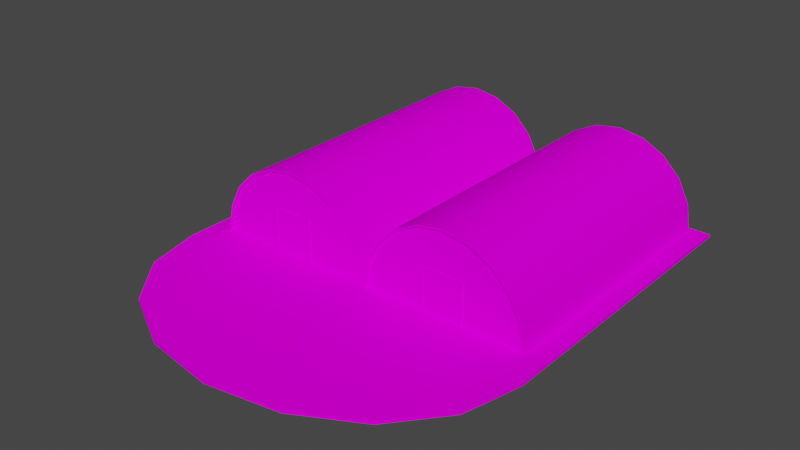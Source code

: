 # Source: GDI_Barracks.blend  (saved by Blender 3.6.14; exported with 4.5.12 LTS)
import bpy
from mathutils import Matrix  # noqa: F401  (used for matrix-valued properties, if any)

bpy.ops.wm.read_factory_settings(use_empty=True)
scene = bpy.context.scene
scene.name = 'Scene'

# ---- collections
col_collection = bpy.data.collections.new('Collection'); scene.collection.children.link(col_collection)

# ---- images (referenced by path relative to the original .blend; pixels are not part of the script)
import os
ASSET_DIR = os.environ.get("B2B_ASSET_DIR", "")  # directory of the original .blend (textures are referenced by path, not embedded)
HERE = os.path.dirname(os.path.abspath(__file__))  # packed textures are extracted next to this script under _unpacked/

def load_image(name, relpath, width, height, colorspace="sRGB"):
    """Load a texture the original file referenced (path relative to the .blend, or extracted next to this script)."""
    p = next((c for c in (os.path.join(HERE, relpath), os.path.join(ASSET_DIR, relpath)) if relpath and os.path.exists(c)), "")
    if p:
        img = bpy.data.images.load(p, check_existing=True)
        img.name = name
    else:  # same state as the original file: an image datablock whose file is absent (Cycles renders it pink)
        img = bpy.data.images.new(name, width, height)
        img.source = "FILE"
        img.filepath = "//" + (relpath or name)
    img.colorspace_settings.name = colorspace
    return img
img_td_sto_stuff1_s_png = load_image('TD_sto_stuff1_s.png', 'sources/C&C TD Buildings/TD_sto_stuff1_s.png', 1024, 1024, 'sRGB')
img_td_ref_gray_hi_png = load_image('TD_REF_Gray_Hi.png', 'sources/C&C TD Buildings/TD_REF_Gray_Hi.png', 1024, 1024, 'sRGB')
img_td_ref_outter_yelo_png = load_image('TD_Ref_Outter_Yelo.png', 'sources/C&C TD Buildings/TD_Ref_Outter_Yelo.png', 1024, 1024, 'sRGB')
img_td_roll_door_png = load_image('TD_Roll_door.png', 'sources/C&C TD Buildings/TD_Roll_door.png', 1024, 1024, 'sRGB')
img_td_roof_edge_png = load_image('TD_Roof_edge.png', 'sources/C&C TD Buildings/TD_Roof_edge.png', 1024, 1024, 'sRGB')
img_td_sto_conc3_png = load_image('TD_sto_conc3.png', 'sources/C&C TD Buildings/TD_sto_conc3.png', 1024, 1024, 'sRGB')
img_td_sto_conc3_edge_png = load_image('TD_sto_conc3_edge.png', 'sources/C&C TD Buildings/TD_sto_conc3_edge.png', 1024, 1024, 'sRGB')

# ---- materials (node trees are filled in below, after node groups)
mat_ts_sto_stuff1_s_png_012 = bpy.data.materials.new('TS_sto_stuff1_s.png.012')
mat_ts_sto_stuff1_s_png_012.use_transparent_shadow = False
mat_ts_sto_stuff1_s_png_012.diffuse_color = (0.64, 0.64, 0.64, 1.0)
mat_ts_sto_stuff1_s_png_012.roughness = 0.69
mat_ts_gray_hi_png_011 = bpy.data.materials.new('TS_Gray_Hi.png.011')
mat_ts_gray_hi_png_011.use_transparent_shadow = False
mat_ts_gray_hi_png_011.diffuse_color = (0.64, 0.64, 0.64, 1.0)
mat_ts_gray_hi_png_011.roughness = 0.69
mat_ts_td_ref_outter_yelo_png_006 = bpy.data.materials.new('TS_TD_Ref_Outter_Yelo.png.006')
mat_ts_td_ref_outter_yelo_png_006.use_transparent_shadow = False
mat_ts_td_ref_outter_yelo_png_006.diffuse_color = (0.64, 0.64, 0.64, 1.0)
mat_ts_td_ref_outter_yelo_png_006.roughness = 0.69
mat_ts_roll_door_png_008 = bpy.data.materials.new('TS_Roll_door.png.008')
mat_ts_roll_door_png_008.use_transparent_shadow = False
mat_ts_roll_door_png_008.diffuse_color = (0.64, 0.64, 0.64, 1.0)
mat_ts_roll_door_png_008.roughness = 0.69
mat_ts_roof_edge_png = bpy.data.materials.new('TS_Roof_edge.png')
mat_ts_roof_edge_png.use_transparent_shadow = False
mat_ts_roof_edge_png.diffuse_color = (0.64, 0.64, 0.64, 1.0)
mat_ts_roof_edge_png.roughness = 0.69
mat_ts_sto_conc3_png_009 = bpy.data.materials.new('TS_sto_conc3.png.009')
mat_ts_sto_conc3_png_009.use_transparent_shadow = False
mat_ts_sto_conc3_png_009.diffuse_color = (0.64, 0.64, 0.64, 1.0)
mat_ts_sto_conc3_png_009.roughness = 0.69
mat_ts_sto_conc3_png_ts_sto_conc3_edge_png = bpy.data.materials.new('TS_sto_conc3.png_TS_sto_conc3_edge.png')
mat_ts_sto_conc3_png_ts_sto_conc3_edge_png.use_transparent_shadow = False
mat_ts_sto_conc3_png_ts_sto_conc3_edge_png.diffuse_color = (0.64, 0.64, 0.64, 1.0)
mat_ts_sto_conc3_png_ts_sto_conc3_edge_png.roughness = 0.69

# ---- material node trees
mat_ts_sto_stuff1_s_png_012.use_nodes = True; mat_ts_sto_stuff1_s_png_012.node_tree.nodes.clear()
_N = mat_ts_sto_stuff1_s_png_012.node_tree.nodes; _L = mat_ts_sto_stuff1_s_png_012.node_tree.links
n0 = _N.new('ShaderNodeBsdfPrincipled'); n0.name = 'Principled BSDF'; n0.location = (0, 300)
n0.distribution = 'GGX'
n0.subsurface_method = 'RANDOM_WALK_SKIN'
n0.inputs[2].default_value = 0.69
n0.inputs[3].default_value = 1.0
n0.inputs[13].default_value = 0.01
n0.inputs[27].default_value = (0.0, 0.0, 0.0, 1.0)
n0.inputs[28].default_value = 1.0
n1 = _N.new('ShaderNodeOutputMaterial'); n1.name = 'Material Output'; n1.location = (280, 300)
n2 = _N.new('ShaderNodeTexImage'); n2.name = 'Image Texture'; n2.location = (-480, 300)
n2.image = img_td_sto_stuff1_s_png
_L.new(n2.outputs[0], n0.inputs[0])
_L.new(n0.outputs[0], n1.inputs[0])
n1.is_active_output = True
mat_ts_gray_hi_png_011.use_nodes = True; mat_ts_gray_hi_png_011.node_tree.nodes.clear()
_N = mat_ts_gray_hi_png_011.node_tree.nodes; _L = mat_ts_gray_hi_png_011.node_tree.links
n0 = _N.new('ShaderNodeBsdfPrincipled'); n0.name = 'Principled BSDF'; n0.location = (0, 300)
n0.distribution = 'GGX'
n0.subsurface_method = 'RANDOM_WALK_SKIN'
n0.inputs[2].default_value = 0.69
n0.inputs[3].default_value = 1.0
n0.inputs[13].default_value = 0.01
n0.inputs[27].default_value = (0.0, 0.0, 0.0, 1.0)
n0.inputs[28].default_value = 1.0
n1 = _N.new('ShaderNodeOutputMaterial'); n1.name = 'Material Output'; n1.location = (280, 300)
n2 = _N.new('ShaderNodeTexImage'); n2.name = 'Image Texture'; n2.location = (-480, 300)
n2.image = img_td_ref_gray_hi_png
_L.new(n2.outputs[0], n0.inputs[0])
_L.new(n0.outputs[0], n1.inputs[0])
n1.is_active_output = True
mat_ts_td_ref_outter_yelo_png_006.use_nodes = True; mat_ts_td_ref_outter_yelo_png_006.node_tree.nodes.clear()
_N = mat_ts_td_ref_outter_yelo_png_006.node_tree.nodes; _L = mat_ts_td_ref_outter_yelo_png_006.node_tree.links
n0 = _N.new('ShaderNodeBsdfPrincipled'); n0.name = 'Principled BSDF'; n0.location = (0, 300)
n0.distribution = 'GGX'
n0.subsurface_method = 'RANDOM_WALK_SKIN'
n0.inputs[2].default_value = 0.69
n0.inputs[3].default_value = 1.0
n0.inputs[13].default_value = 0.01
n0.inputs[27].default_value = (0.0, 0.0, 0.0, 1.0)
n0.inputs[28].default_value = 1.0
n1 = _N.new('ShaderNodeOutputMaterial'); n1.name = 'Material Output'; n1.location = (280, 300)
n2 = _N.new('ShaderNodeTexImage'); n2.name = 'Image Texture'; n2.location = (-480, 300)
n2.image = img_td_ref_outter_yelo_png
_L.new(n2.outputs[0], n0.inputs[0])
_L.new(n0.outputs[0], n1.inputs[0])
n1.is_active_output = True
mat_ts_roll_door_png_008.use_nodes = True; mat_ts_roll_door_png_008.node_tree.nodes.clear()
_N = mat_ts_roll_door_png_008.node_tree.nodes; _L = mat_ts_roll_door_png_008.node_tree.links
n0 = _N.new('ShaderNodeBsdfPrincipled'); n0.name = 'Principled BSDF'; n0.location = (0, 300)
n0.distribution = 'GGX'
n0.subsurface_method = 'RANDOM_WALK_SKIN'
n0.inputs[2].default_value = 0.69
n0.inputs[3].default_value = 1.0
n0.inputs[13].default_value = 0.01
n0.inputs[27].default_value = (0.0, 0.0, 0.0, 1.0)
n0.inputs[28].default_value = 1.0
n1 = _N.new('ShaderNodeOutputMaterial'); n1.name = 'Material Output'; n1.location = (280, 300)
n2 = _N.new('ShaderNodeTexImage'); n2.name = 'Image Texture'; n2.location = (-480, 300)
n2.image = img_td_roll_door_png
_L.new(n2.outputs[0], n0.inputs[0])
_L.new(n0.outputs[0], n1.inputs[0])
n1.is_active_output = True
mat_ts_roof_edge_png.use_nodes = True; mat_ts_roof_edge_png.node_tree.nodes.clear()
_N = mat_ts_roof_edge_png.node_tree.nodes; _L = mat_ts_roof_edge_png.node_tree.links
n0 = _N.new('ShaderNodeBsdfPrincipled'); n0.name = 'Principled BSDF'; n0.location = (0, 300)
n0.distribution = 'GGX'
n0.subsurface_method = 'RANDOM_WALK_SKIN'
n0.inputs[2].default_value = 0.69
n0.inputs[3].default_value = 1.0
n0.inputs[13].default_value = 0.01
n0.inputs[27].default_value = (0.0, 0.0, 0.0, 1.0)
n0.inputs[28].default_value = 1.0
n1 = _N.new('ShaderNodeOutputMaterial'); n1.name = 'Material Output'; n1.location = (280, 300)
n2 = _N.new('ShaderNodeTexImage'); n2.name = 'Image Texture'; n2.location = (-480, 300)
n2.image = img_td_roof_edge_png
_L.new(n2.outputs[0], n0.inputs[0])
_L.new(n0.outputs[0], n1.inputs[0])
n1.is_active_output = True
mat_ts_sto_conc3_png_009.use_nodes = True; mat_ts_sto_conc3_png_009.node_tree.nodes.clear()
_N = mat_ts_sto_conc3_png_009.node_tree.nodes; _L = mat_ts_sto_conc3_png_009.node_tree.links
n0 = _N.new('ShaderNodeBsdfPrincipled'); n0.name = 'Principled BSDF'; n0.location = (0, 300)
n0.distribution = 'GGX'
n0.subsurface_method = 'RANDOM_WALK_SKIN'
n0.inputs[2].default_value = 0.69
n0.inputs[3].default_value = 1.0
n0.inputs[13].default_value = 0.01
n0.inputs[27].default_value = (0.0, 0.0, 0.0, 1.0)
n0.inputs[28].default_value = 1.0
n1 = _N.new('ShaderNodeOutputMaterial'); n1.name = 'Material Output'; n1.location = (280, 300)
n2 = _N.new('ShaderNodeTexImage'); n2.name = 'Image Texture'; n2.location = (-480, 300)
n2.image = img_td_sto_conc3_png
_L.new(n2.outputs[0], n0.inputs[0])
_L.new(n0.outputs[0], n1.inputs[0])
n1.is_active_output = True
mat_ts_sto_conc3_png_ts_sto_conc3_edge_png.use_nodes = True; mat_ts_sto_conc3_png_ts_sto_conc3_edge_png.node_tree.nodes.clear()
_N = mat_ts_sto_conc3_png_ts_sto_conc3_edge_png.node_tree.nodes; _L = mat_ts_sto_conc3_png_ts_sto_conc3_edge_png.node_tree.links
n0 = _N.new('ShaderNodeBsdfPrincipled'); n0.name = 'Principled BSDF'; n0.location = (0, 300)
n0.distribution = 'GGX'
n0.subsurface_method = 'RANDOM_WALK_SKIN'
n0.inputs[2].default_value = 0.69
n0.inputs[3].default_value = 1.0
n0.inputs[13].default_value = 0.01
n0.inputs[27].default_value = (0.0, 0.0, 0.0, 1.0)
n0.inputs[28].default_value = 1.0
n1 = _N.new('ShaderNodeOutputMaterial'); n1.name = 'Material Output'; n1.location = (280, 300)
n2 = _N.new('ShaderNodeTexImage'); n2.name = 'Image Texture'; n2.location = (-480, 300)
n2.image = img_td_sto_conc3_edge_png
_L.new(n2.outputs[0], n0.inputs[0])
_L.new(n0.outputs[0], n1.inputs[0])
n1.is_active_output = True

# ---- world
world_world = bpy.data.worlds.new('World'); scene.world = world_world
world_world.use_nodes = True; world_world.node_tree.nodes.clear()
_N = world_world.node_tree.nodes; _L = world_world.node_tree.links
n0 = _N.new('ShaderNodeOutputWorld'); n0.name = 'World Output'; n0.location = (300, 300)
n1 = _N.new('ShaderNodeBackground'); n1.name = 'Background'; n1.location = (10, 300)
n1.inputs[0].default_value = (0.05088, 0.05088, 0.05088, 1.0)
_L.new(n1.outputs[0], n0.inputs[0])
n0.is_active_output = True
world_world.color = (0.05088, 0.05088, 0.05088)
world_world.use_sun_shadow = False
world_world.sun_shadow_jitter_overblur = 0.0

# ---- meshes
me_ts_td_barr = bpy.data.meshes.new('TS_TD_BARR')
me_ts_td_barr.from_pydata([(5.165, 0.1395, 5.024), (3.227, 0.1395, 5.091), (3.227, 2.185, 5.091), (5.165, 2.185, 5.091), (5.165, 2.185, 5.024), (3.227, 2.185, 5.024), (3.227, 0.1395, 5.024), (5.165, 0.1395, 5.091), (5.212, 2.232, 5.024), (5.212, 2.232, 5.091), (3.18, 2.232, 5.091), (3.18, 2.232, 5.024), (3.18, 0.1395, 5.091), (3.18, 0.1395, 5.024), (5.212, 0.1395, 5.024), (5.212, 0.1395, 5.091), (-5.165, 0.1395, 5.024), (-3.227, 0.1395, 5.091), (-3.227, 2.185, 5.091), (-5.165, 2.185, 5.091), (-5.165, 2.185, 5.024), (-3.227, 2.185, 5.024), (-3.227, 0.1395, 5.024), (-5.165, 0.1395, 5.091), (-5.212, 2.232, 5.024), (-5.212, 2.232, 5.091), (-3.18, 2.232, 5.091), (-3.18, 2.232, 5.024), (-3.18, 0.1395, 5.091), (-3.18, 0.1395, 5.024), (-5.212, 0.1395, 5.024), (-5.212, 0.1395, 5.091), (5.442, 3.989, -8.461), (4.196, 4.186, -8.461), (6.567, 3.416, -8.461), (7.459, 2.523, -8.461), (8.032, 1.399, -8.461), (8.232, 0.1395, -8.461), (0.36, 1.399, -8.461), (0.1605, 0.1395, -8.461), (0.9329, 2.523, -8.461), (1.825, 3.416, -8.461), (2.95, 3.989, -8.461), (4.196, 4.186, 5.034), (2.95, 3.989, 5.034), (5.442, 3.989, 5.034), (6.567, 3.416, 5.034), (7.459, 2.523, 5.034), (8.032, 1.399, 5.034), (8.232, 0.1395, 5.034), (0.1605, 0.1395, 5.034), (0.36, 1.399, 5.034), (0.9329, 2.523, 5.034), (1.825, 3.416, 5.034), (5.165, 0.1395, 5.034), (5.165, 2.185, 5.034), (5.165, 0.1395, 5.034), (5.165, 0.1395, 5.034), (3.227, 0.1395, 5.034), (5.165, 2.185, 5.034), (5.165, 2.185, 5.034), (5.165, 2.185, 5.034), (3.227, 2.185, 5.034), (5.165, 2.185, 5.034), (5.165, 2.185, 5.034), (3.227, 0.1395, 5.034), (3.227, 0.1395, 5.034), (3.227, 2.185, 5.034), (3.227, 2.185, 5.034), (3.227, 2.185, 5.034), (3.227, 2.185, 5.034), (3.227, 2.185, 5.034), (3.227, 2.185, 5.034), (5.165, 2.185, 5.034), (-5.442, 3.989, -8.461), (-4.196, 4.186, -8.461), (-6.567, 3.416, -8.461), (-7.459, 2.523, -8.461), (-8.032, 1.399, -8.461), (-8.232, 0.1395, -8.461), (-0.36, 1.399, -8.461), (-0.1605, 0.1395, -8.461), (-0.9329, 2.523, -8.461), (-1.825, 3.416, -8.461), (-2.95, 3.989, -8.461), (-4.196, 4.186, 5.034), (-2.95, 3.989, 5.034), (-5.442, 3.989, 5.034), (-6.567, 3.416, 5.034), (-7.459, 2.523, 5.034), (-8.032, 1.399, 5.034), (-8.232, 0.1395, 5.034), (-0.1605, 0.1395, 5.034), (-0.36, 1.399, 5.034), (-0.9329, 2.523, 5.034), (-1.825, 3.416, 5.034), (-5.165, 0.1395, 5.034), (-5.165, 2.185, 5.034), (-5.165, 0.1395, 5.034), (-5.165, 0.1395, 5.034), (-3.227, 0.1395, 5.034), (-5.165, 2.185, 5.034), (-5.165, 2.185, 5.034), (-5.165, 2.185, 5.034), (-3.227, 2.185, 5.034), (-5.165, 2.185, 5.034), (-5.165, 2.185, 5.034), (-3.227, 0.1395, 5.034), (-3.227, 0.1395, 5.034), (-3.227, 2.185, 5.034), (-3.227, 2.185, 5.034), (-3.227, 2.185, 5.034), (-3.227, 2.185, 5.034), (-3.227, 2.185, 5.034), (-3.227, 2.185, 5.034), (-5.165, 2.185, 5.034), (4.196, 4.269, -8.461), (5.468, 4.068, -8.461), (5.468, 4.068, 5.034), (4.196, 4.269, 5.034), (6.616, 3.483, -8.461), (6.616, 3.483, 5.034), (7.527, 2.572, -8.461), (7.527, 2.572, 5.034), (8.111, 1.425, -8.461), (8.111, 1.425, 5.034), (8.313, 0.1524, -8.461), (8.313, 0.1524, 5.034), (0.07917, 0.1524, -8.461), (0.2807, 1.425, -8.461), (0.2807, 1.425, 5.034), (0.07917, 0.1524, 5.034), (0.8654, 2.572, -8.461), (0.8654, 2.572, 5.034), (1.776, 3.483, -8.461), (1.776, 3.483, 5.034), (2.924, 4.068, -8.461), (2.924, 4.068, 5.034), (-4.196, 4.269, -8.461), (-5.468, 4.068, -8.461), (-5.468, 4.068, 5.034), (-4.196, 4.269, 5.034), (-6.616, 3.483, -8.461), (-6.616, 3.483, 5.034), (-7.527, 2.572, -8.461), (-7.527, 2.572, 5.034), (-8.111, 1.425, -8.461), (-8.111, 1.425, 5.034), (-8.313, 0.1524, -8.461), (-8.313, 0.1524, 5.034), (-0.07917, 0.1524, -8.461), (-0.2807, 1.425, -8.461), (-0.2807, 1.425, 5.034), (-0.07917, 0.1524, 5.034), (-0.8654, 2.572, -8.461), (-0.8654, 2.572, 5.034), (-1.776, 3.483, -8.461), (-1.776, 3.483, 5.034), (-2.924, 4.068, -8.461), (-2.924, 4.068, 5.034), (4.196, 4.269, -8.583), (4.196, 4.269, 5.156), (5.468, 4.068, -8.583), (5.468, 4.068, 5.156), (6.616, 3.483, -8.583), (6.616, 3.483, 5.156), (7.527, 2.572, -8.583), (7.527, 2.572, 5.156), (8.111, 1.425, -8.583), (8.111, 1.425, 5.156), (8.313, 0.1524, -8.583), (8.313, 0.1524, 5.156), (0.07917, 0.1524, -8.583), (0.07917, 0.1524, 5.156), (0.2807, 1.425, -8.583), (0.2807, 1.425, 5.156), (0.8654, 2.572, -8.583), (0.8654, 2.572, 5.156), (1.776, 3.483, -8.583), (1.776, 3.483, 5.156), (2.924, 4.068, -8.583), (2.924, 4.068, 5.156), (4.196, 4.269, -8.461), (5.468, 4.068, -8.461), (5.468, 4.068, 5.034), (4.196, 4.269, 5.034), (6.616, 3.483, -8.461), (6.616, 3.483, 5.034), (7.527, 2.572, -8.461), (7.527, 2.572, 5.034), (8.111, 1.425, -8.461), (8.111, 1.425, 5.034), (8.313, 0.1524, -8.461), (8.313, 0.1524, 5.034), (0.07917, 0.1524, -8.461), (0.2807, 1.425, -8.461), (0.2807, 1.425, 5.034), (0.07917, 0.1524, 5.034), (0.8654, 2.572, -8.461), (0.8654, 2.572, 5.034), (1.776, 3.483, -8.461), (1.776, 3.483, 5.034), (2.924, 4.068, -8.461), (2.924, 4.068, 5.034), (4.196, 4.186, -8.583), (5.442, 3.989, -8.583), (5.442, 3.989, -8.461), (4.196, 4.186, -8.461), (6.567, 3.416, -8.583), (6.567, 3.416, -8.461), (7.459, 2.523, -8.583), (7.459, 2.523, -8.461), (8.032, 1.399, -8.583), (8.032, 1.399, -8.461), (8.232, 0.1395, -8.583), (8.232, 0.1395, -8.461), (0.1605, 0.1395, -8.583), (0.36, 1.399, -8.583), (0.36, 1.399, -8.461), (0.1605, 0.1395, -8.461), (0.9329, 2.523, -8.583), (0.9329, 2.523, -8.461), (1.825, 3.416, -8.583), (1.825, 3.416, -8.461), (2.95, 3.989, -8.583), (2.95, 3.989, -8.461), (4.196, 4.186, 5.034), (4.196, 4.186, 5.156), (2.95, 3.989, 5.156), (2.95, 3.989, 5.034), (5.442, 3.989, 5.034), (5.442, 3.989, 5.156), (6.567, 3.416, 5.034), (6.567, 3.416, 5.156), (7.459, 2.523, 5.034), (7.459, 2.523, 5.156), (8.032, 1.399, 5.034), (8.032, 1.399, 5.156), (8.232, 0.1395, 5.034), (8.232, 0.1395, 5.156), (0.1605, 0.1395, 5.034), (0.36, 1.399, 5.034), (0.36, 1.399, 5.156), (0.1605, 0.1395, 5.156), (0.9329, 2.523, 5.034), (0.9329, 2.523, 5.156), (1.825, 3.416, 5.034), (1.825, 3.416, 5.156), (-4.196, 4.269, -8.583), (-4.196, 4.269, 5.156), (-5.468, 4.068, -8.583), (-5.468, 4.068, 5.156), (-6.616, 3.483, -8.583), (-6.616, 3.483, 5.156), (-7.527, 2.572, -8.583), (-7.527, 2.572, 5.156), (-8.111, 1.425, -8.583), (-8.111, 1.425, 5.156), (-8.313, 0.1524, -8.583), (-8.313, 0.1524, 5.156), (-0.07917, 0.1524, -8.583), (-0.07917, 0.1524, 5.156), (-0.2807, 1.425, -8.583), (-0.2807, 1.425, 5.156), (-0.8654, 2.572, -8.583), (-0.8654, 2.572, 5.156), (-1.776, 3.483, -8.583), (-1.776, 3.483, 5.156), (-2.924, 4.068, -8.583), (-2.924, 4.068, 5.156), (-4.196, 4.269, -8.461), (-5.468, 4.068, -8.461), (-5.468, 4.068, 5.034), (-4.196, 4.269, 5.034), (-6.616, 3.483, -8.461), (-6.616, 3.483, 5.034), (-7.527, 2.572, -8.461), (-7.527, 2.572, 5.034), (-8.111, 1.425, -8.461), (-8.111, 1.425, 5.034), (-8.313, 0.1524, -8.461), (-8.313, 0.1524, 5.034), (-0.07917, 0.1524, -8.461), (-0.2807, 1.425, -8.461), (-0.2807, 1.425, 5.034), (-0.07917, 0.1524, 5.034), (-0.8654, 2.572, -8.461), (-0.8654, 2.572, 5.034), (-1.776, 3.483, -8.461), (-1.776, 3.483, 5.034), (-2.924, 4.068, -8.461), (-2.924, 4.068, 5.034), (-4.196, 4.186, -8.583), (-5.442, 3.989, -8.583), (-5.442, 3.989, -8.461), (-4.196, 4.186, -8.461), (-6.567, 3.416, -8.583), (-6.567, 3.416, -8.461), (-7.459, 2.523, -8.583), (-7.459, 2.523, -8.461), (-8.032, 1.399, -8.583), (-8.032, 1.399, -8.461), (-8.232, 0.1395, -8.583), (-8.232, 0.1395, -8.461), (-0.1605, 0.1395, -8.583), (-0.36, 1.399, -8.583), (-0.36, 1.399, -8.461), (-0.1605, 0.1395, -8.461), (-0.9329, 2.523, -8.583), (-0.9329, 2.523, -8.461), (-1.825, 3.416, -8.583), (-1.825, 3.416, -8.461), (-2.95, 3.989, -8.583), (-2.95, 3.989, -8.461), (-4.196, 4.186, 5.034), (-4.196, 4.186, 5.156), (-2.95, 3.989, 5.156), (-2.95, 3.989, 5.034), (-5.442, 3.989, 5.034), (-5.442, 3.989, 5.156), (-6.567, 3.416, 5.034), (-6.567, 3.416, 5.156), (-7.459, 2.523, 5.034), (-7.459, 2.523, 5.156), (-8.032, 1.399, 5.034), (-8.032, 1.399, 5.156), (-8.232, 0.1395, 5.034), (-8.232, 0.1395, 5.156), (-0.1605, 0.1395, 5.034), (-0.36, 1.399, 5.034), (-0.36, 1.399, 5.156), (-0.1605, 0.1395, 5.156), (-0.9329, 2.523, 5.034), (-0.9329, 2.523, 5.156), (-1.825, 3.416, 5.034), (-1.825, 3.416, 5.156), (9.299, 0.0, 6.708), (9.299, 0.1524, 6.708), (8.593, 0.0, 9.578), (8.593, 0.1524, 9.578), (6.584, 0.0, 12.01), (6.584, 0.1524, 12.01), (3.576, 0.0, 13.64), (3.576, 0.1524, 13.64), (0.02884, 0.0, 14.21), (0.02884, 0.1524, 14.21), (-3.519, 0.0, 13.64), (-3.519, 0.1524, 13.64), (-6.526, 0.0, 12.01), (-6.526, 0.1524, 12.01), (-8.536, 0.0, 9.578), (-8.536, 0.1524, 9.578), (-9.241, 0.0, 6.708), (-9.241, 0.1524, 6.708), (-9.241, 0.1524, -8.777), (-9.241, 0.0, -8.777), (9.299, 0.1524, -8.777), (9.299, 0.0, -8.777), (5.165, 2.185, 5.067), (5.165, 0.1524, 5.067), (3.227, 0.1524, 5.067), (4.196, 0.1524, 5.067), (4.196, 2.185, 5.067), (3.227, 2.185, 5.067), (-5.165, 2.185, 5.067), (-5.165, 0.1524, 5.067), (-3.227, 0.1524, 5.067), (-4.196, 0.1524, 5.067), (-4.196, 2.185, 5.067), (-3.227, 2.185, 5.067)], [], [(358, 361, 359), (362, 360, 361), (367, 364, 365), (366, 368, 367), (358, 362, 361), (362, 363, 360), (367, 368, 364), (366, 369, 368), (3, 5, 4), (2, 6, 5), (7, 4, 0), (11, 9, 8), (13, 10, 11), (8, 15, 14), (9, 2, 3), (12, 6, 1), (14, 7, 0), (2, 12, 1), (15, 3, 7), (21, 19, 20), (22, 18, 21), (20, 23, 16), (25, 27, 24), (26, 29, 27), (31, 24, 30), (18, 25, 19), (22, 28, 17), (23, 30, 16), (18, 28, 26), (19, 31, 23), (3, 2, 5), (2, 1, 6), (7, 3, 4), (11, 10, 9), (13, 12, 10), (8, 9, 15), (9, 10, 2), (12, 13, 6), (14, 15, 7), (2, 10, 12), (15, 9, 3), (21, 18, 19), (22, 17, 18), (20, 19, 23), (25, 26, 27), (26, 28, 29), (31, 25, 24), (18, 26, 25), (22, 29, 28), (23, 31, 30), (18, 17, 28), (19, 25, 31), (36, 38, 41), (70, 69, 72), (66, 72, 67), (51, 58, 66), (72, 62, 61), (72, 59, 71), (69, 68, 72), (71, 70, 72), (73, 64, 55), (63, 60, 55), (54, 48, 56), (55, 56, 63), (60, 73, 55), (68, 67, 72), (55, 64, 59), (46, 64, 73), (64, 43, 59), (48, 60, 63), (47, 73, 60), (71, 59, 43), (63, 56, 48), (43, 70, 71), (44, 69, 70), (53, 68, 69), (52, 67, 68), (51, 66, 67), (80, 78, 76), (112, 114, 111), (108, 114, 100), (93, 100, 92), (103, 104, 114), (114, 101, 97), (111, 114, 110), (113, 114, 112), (115, 97, 106), (105, 97, 102), (96, 90, 91), (97, 98, 96), (102, 97, 115), (110, 114, 109), (97, 101, 106), (88, 106, 87), (106, 85, 87), (90, 102, 89), (89, 115, 88), (113, 85, 101), (105, 90, 98), (85, 112, 86), (86, 111, 95), (95, 110, 94), (94, 109, 93), (93, 109, 108), (42, 33, 32), (32, 34, 35), (35, 36, 32), (37, 39, 38), (38, 40, 41), (41, 42, 32), (32, 36, 41), (37, 38, 36), (66, 58, 72), (51, 50, 58), (57, 54, 55), (72, 58, 65), (61, 57, 55), (72, 65, 62), (61, 55, 72), (72, 55, 59), (54, 49, 48), (55, 54, 56), (46, 45, 64), (64, 45, 43), (48, 47, 60), (47, 46, 73), (43, 44, 70), (44, 53, 69), (53, 52, 68), (52, 51, 67), (74, 75, 76), (84, 83, 82), (82, 80, 84), (81, 79, 78), (78, 77, 76), (76, 75, 84), (84, 80, 76), (81, 78, 80), (108, 109, 114), (93, 108, 100), (97, 96, 99), (107, 100, 114), (97, 99, 103), (104, 107, 114), (114, 97, 103), (114, 113, 101), (96, 98, 90), (97, 105, 98), (88, 115, 106), (106, 101, 85), (90, 105, 102), (89, 102, 115), (85, 113, 112), (86, 112, 111), (95, 111, 110), (94, 110, 109), (119, 117, 116), (118, 120, 117), (121, 122, 120), (123, 124, 122), (125, 126, 124), (131, 129, 128), (130, 132, 129), (133, 134, 132), (137, 116, 136), (135, 136, 134), (139, 141, 138), (142, 140, 139), (144, 143, 142), (146, 145, 144), (148, 147, 146), (150, 152, 153), (151, 155, 152), (156, 155, 154), (138, 159, 158), (158, 157, 156), (119, 118, 117), (118, 121, 120), (121, 123, 122), (123, 125, 124), (125, 127, 126), (131, 130, 129), (130, 133, 132), (133, 135, 134), (137, 119, 116), (135, 137, 136), (139, 140, 141), (142, 143, 140), (144, 145, 143), (146, 147, 145), (148, 149, 147), (150, 151, 152), (151, 154, 155), (156, 157, 155), (138, 141, 159), (158, 159, 157), (182, 162, 160), (183, 164, 162), (186, 166, 164), (188, 168, 166), (190, 170, 168), (194, 174, 172), (174, 198, 176), (198, 178, 176), (178, 202, 180), (203, 161, 185), (161, 184, 185), (163, 187, 184), (202, 160, 180), (165, 189, 187), (167, 191, 189), (169, 193, 191), (173, 196, 197), (175, 199, 196), (177, 201, 199), (179, 203, 201), (205, 207, 204), (208, 206, 205), (210, 209, 208), (212, 211, 210), (214, 213, 212), (217, 219, 216), (217, 221, 218), (220, 223, 221), (224, 223, 222), (227, 229, 226), (230, 227, 226), (232, 231, 230), (204, 225, 224), (234, 233, 232), (236, 235, 234), (238, 237, 236), (241, 243, 240), (244, 242, 241), (246, 245, 244), (229, 247, 246), (172, 217, 216), (162, 208, 205), (173, 242, 175), (163, 233, 165), (174, 220, 217), (166, 208, 164), (175, 245, 177), (165, 235, 167), (178, 220, 176), (168, 210, 166), (179, 245, 247), (167, 237, 169), (180, 222, 178), (170, 212, 168), (160, 205, 204), (181, 247, 228), (171, 237, 239), (171, 238, 193), (161, 231, 163), (192, 214, 170), (160, 224, 180), (172, 219, 194), (197, 243, 173), (161, 228, 227), (250, 270, 248), (252, 271, 250), (254, 274, 252), (256, 276, 254), (258, 278, 256), (262, 282, 260), (262, 286, 283), (264, 288, 286), (268, 288, 266), (249, 291, 273), (272, 249, 273), (275, 251, 272), (248, 290, 268), (275, 255, 253), (279, 255, 277), (281, 257, 279), (284, 261, 285), (287, 263, 284), (289, 265, 287), (291, 267, 289), (295, 293, 292), (294, 296, 293), (297, 298, 296), (299, 300, 298), (301, 302, 300), (307, 305, 304), (305, 309, 308), (308, 311, 310), (310, 313, 312), (317, 315, 314), (315, 318, 314), (319, 320, 318), (313, 292, 312), (321, 322, 320), (323, 324, 322), (325, 326, 324), (331, 329, 328), (330, 332, 329), (333, 334, 332), (335, 317, 334), (260, 305, 262), (293, 252, 250), (330, 261, 263), (253, 319, 251), (262, 308, 264), (296, 254, 252), (333, 263, 265), (255, 321, 253), (308, 266, 264), (298, 256, 254), (335, 265, 267), (325, 255, 257), (310, 268, 266), (300, 258, 256), (292, 250, 248), (269, 335, 267), (259, 325, 257), (326, 259, 281), (319, 249, 251), (302, 280, 258), (268, 292, 248), (307, 260, 282), (331, 285, 261), (315, 269, 249), (182, 183, 162), (183, 186, 164), (186, 188, 166), (188, 190, 168), (190, 192, 170), (194, 195, 174), (174, 195, 198), (198, 200, 178), (178, 200, 202), (203, 181, 161), (161, 163, 184), (163, 165, 187), (202, 182, 160), (165, 167, 189), (167, 169, 191), (169, 171, 193), (173, 175, 196), (175, 177, 199), (177, 179, 201), (179, 181, 203), (205, 206, 207), (208, 209, 206), (210, 211, 209), (212, 213, 211), (214, 215, 213), (217, 218, 219), (217, 220, 221), (220, 222, 223), (224, 225, 223), (227, 228, 229), (230, 231, 227), (232, 233, 231), (204, 207, 225), (234, 235, 233), (236, 237, 235), (238, 239, 237), (241, 242, 243), (244, 245, 242), (246, 247, 245), (229, 228, 247), (172, 174, 217), (162, 164, 208), (173, 243, 242), (163, 231, 233), (174, 176, 220), (166, 210, 208), (175, 242, 245), (165, 233, 235), (178, 222, 220), (168, 212, 210), (179, 177, 245), (167, 235, 237), (180, 224, 222), (170, 214, 212), (160, 162, 205), (181, 179, 247), (171, 169, 237), (171, 239, 238), (161, 227, 231), (192, 215, 214), (160, 204, 224), (172, 216, 219), (197, 240, 243), (161, 181, 228), (250, 271, 270), (252, 274, 271), (254, 276, 274), (256, 278, 276), (258, 280, 278), (262, 283, 282), (262, 264, 286), (264, 266, 288), (268, 290, 288), (249, 269, 291), (272, 251, 249), (275, 253, 251), (248, 270, 290), (275, 277, 255), (279, 257, 255), (281, 259, 257), (284, 263, 261), (287, 265, 263), (289, 267, 265), (291, 269, 267), (295, 294, 293), (294, 297, 296), (297, 299, 298), (299, 301, 300), (301, 303, 302), (307, 306, 305), (305, 306, 309), (308, 309, 311), (310, 311, 313), (317, 316, 315), (315, 319, 318), (319, 321, 320), (313, 295, 292), (321, 323, 322), (323, 325, 324), (325, 327, 326), (331, 330, 329), (330, 333, 332), (333, 335, 334), (335, 316, 317), (260, 304, 305), (293, 296, 252), (330, 331, 261), (253, 321, 319), (262, 305, 308), (296, 298, 254), (333, 330, 263), (255, 323, 321), (308, 310, 266), (298, 300, 256), (335, 333, 265), (325, 323, 255), (310, 312, 268), (300, 302, 258), (292, 293, 250), (269, 316, 335), (259, 327, 325), (326, 327, 259), (319, 315, 249), (302, 303, 280), (268, 312, 292), (307, 304, 260), (331, 328, 285), (315, 316, 269), (353, 345, 337), (341, 339, 337), (337, 356, 354), (354, 353, 337), (351, 349, 353), (347, 345, 353), (343, 341, 337), (337, 345, 343), (349, 347, 353), (337, 338, 336), (339, 340, 338), (341, 342, 340), (343, 344, 342), (345, 346, 344), (347, 348, 346), (349, 350, 348), (351, 352, 350), (355, 356, 357), (336, 356, 337), (353, 355, 352), (337, 339, 338), (339, 341, 340), (341, 343, 342), (343, 345, 344), (345, 347, 346), (347, 349, 348), (349, 351, 350), (351, 353, 352), (355, 354, 356), (336, 357, 356), (353, 354, 355)])
me_ts_td_barr.polygons.foreach_set('use_smooth', [True] * 483)
me_ts_td_barr.polygons.foreach_set('material_index', [0, 0, 0, 0, 0, 0, 0, 0, 1, 1, 1, 1, 1, 1, 1, 1, 1, 1, 1, 1, 1, 1, 1, 1, 1, 1, 1, 1, 1, 1, 1, 1, 1, 1, 1, 1, 1, 1, 1, 1, 1, 1, 1, 1, 1, 1, 1, 1, 1, 1, 1, 1, 2, 2, 2, 2, 2, 2, 2, 2, 2, 2, 2, 2, 2, 2, 2, 2, 2, 2, 2, 2, 2, 2, 2, 2, 2, 2, 2, 2, 2, 2, 2, 2, 2, 2, 2, 2, 2, 2, 2, 2, 2, 2, 2, 2, 2, 2, 2, 2, 2, 2, 2, 2, 2, 2, 2, 2, 2, 2, 2, 2, 2, 2, 2, 2, 2, 2, 2, 2, 2, 2, 2, 2, 2, 2, 2, 2, 2, 2, 2, 2, 2, 2, 2, 2, 2, 2, 2, 2, 2, 2, 2, 2, 2, 2, 2, 2, 2, 2, 2, 2, 2, 2, 2, 2, 3, 3, 3, 3, 3, 3, 3, 3, 3, 3, 3, 3, 3, 3, 3, 3, 3, 3, 3, 3, 3, 3, 3, 3, 3, 3, 3, 3, 3, 3, 3, 3, 3, 3, 3, 3, 3, 3, 3, 3, 4, 4, 4, 4, 4, 4, 4, 4, 4, 4, 4, 4, 4, 4, 4, 4, 4, 4, 4, 4, 4, 4, 4, 4, 4, 4, 4, 4, 4, 4, 4, 4, 4, 4, 4, 4, 4, 4, 4, 4, 4, 4, 4, 4, 4, 4, 4, 4, 4, 4, 4, 4, 4, 4, 4, 4, 4, 4, 4, 4, 4, 4, 4, 4, 4, 4, 4, 4, 4, 4, 4, 4, 4, 4, 4, 4, 4, 4, 4, 4, 4, 4, 4, 4, 4, 4, 4, 4, 4, 4, 4, 4, 4, 4, 4, 4, 4, 4, 4, 4, 4, 4, 4, 4, 4, 4, 4, 4, 4, 4, 4, 4, 4, 4, 4, 4, 4, 4, 4, 4, 4, 4, 4, 4, 4, 4, 4, 4, 4, 4, 4, 4, 4, 4, 4, 4, 4, 4, 4, 4, 4, 4, 4, 4, 4, 4, 4, 4, 4, 4, 4, 4, 4, 4, 4, 4, 4, 4, 4, 4, 4, 4, 4, 4, 4, 4, 4, 4, 4, 4, 4, 4, 4, 4, 4, 4, 4, 4, 4, 4, 4, 4, 4, 4, 4, 4, 4, 4, 4, 4, 4, 4, 4, 4, 4, 4, 4, 4, 4, 4, 4, 4, 4, 4, 4, 4, 4, 4, 4, 4, 4, 4, 4, 4, 4, 4, 4, 4, 4, 4, 4, 4, 4, 4, 4, 4, 4, 4, 4, 4, 4, 4, 4, 4, 4, 4, 4, 4, 4, 4, 4, 4, 4, 4, 4, 4, 4, 4, 4, 4, 4, 4, 4, 4, 4, 4, 5, 5, 5, 5, 5, 5, 5, 5, 5, 6, 6, 6, 6, 6, 6, 6, 6, 6, 6, 6, 6, 6, 6, 6, 6, 6, 6, 6, 6, 6, 6])
_k = set([(0, 7), (1, 2), (1, 6), (1, 12), (2, 3), (2, 5), (3, 4), (3, 7), (6, 12), (7, 14), (7, 15), (8, 9), (8, 15), (9, 10), (9, 11), (9, 15), (10, 11), (10, 12), (10, 13), (12, 13), (14, 15), (16, 23), (17, 18), (17, 22), (17, 28), (18, 19), (18, 21), (18, 22), (19, 20), (19, 21), (19, 23), (20, 23), (23, 31), (24, 25), (25, 26), (25, 31), (26, 27), (26, 28), (28, 29), (30, 31), (51, 58), (51, 66), (54, 55), (54, 56), (55, 56), (58, 66), (93, 100), (93, 108), (96, 97), (96, 98), (97, 98), (100, 108), (160, 162), (160, 180), (161, 163), (161, 181), (162, 164), (163, 165), (164, 166), (165, 167), (166, 168), (167, 169), (168, 170), (169, 171), (170, 192), (170, 214), (171, 193), (171, 239), (172, 174), (172, 194), (172, 216), (173, 175), (173, 197), (173, 243), (174, 176), (175, 177), (176, 178), (177, 179), (178, 180), (179, 181), (204, 205), (204, 224), (205, 208), (208, 210), (210, 212), (212, 214), (214, 215), (216, 217), (216, 219), (217, 219), (217, 220), (220, 222), (222, 224), (227, 228), (227, 231), (228, 247), (231, 233), (233, 235), (235, 237), (237, 238), (237, 239), (238, 239), (240, 243), (242, 243), (242, 245), (245, 247), (248, 250), (248, 268), (249, 251), (249, 269), (250, 252), (251, 253), (252, 254), (253, 255), (254, 256), (255, 257), (256, 258), (257, 259), (257, 281), (258, 280), (258, 302), (259, 281), (259, 326), (259, 327), (260, 262), (260, 282), (260, 304), (260, 307), (261, 263), (261, 285), (261, 331), (262, 264), (262, 282), (263, 265), (264, 266), (265, 267), (266, 268), (267, 269), (280, 302), (285, 331), (292, 293), (292, 312), (293, 296), (296, 298), (298, 300), (300, 302), (302, 303), (304, 305), (304, 307), (305, 308), (308, 310), (310, 312), (315, 316), (315, 319), (316, 335), (319, 321), (321, 323), (323, 325), (325, 327), (326, 327), (328, 331), (330, 331), (330, 333), (333, 335), (337, 339), (337, 356), (339, 341), (341, 343), (343, 345), (345, 347), (347, 349), (349, 351), (351, 353), (353, 354), (354, 355), (354, 356), (355, 356), (356, 357)])
me_ts_td_barr.attributes.new('sharp_edge', 'BOOLEAN', 'EDGE').data.foreach_set('value', [ (min(e.vertices), max(e.vertices)) in _k for e in me_ts_td_barr.edges])
_uv = me_ts_td_barr.uv_layers.new(name='UVMap')
_uv.uv.foreach_set('vector', [0.0091, 0.2649, 0.493, 0.4653, 0.493, 0.2649, 0.0091, 0.4653, 0.493, 0.2649, 0.493, 0.4653, 0.493, 0.4653, 0.0091, 0.2649, 0.493, 0.2649, 0.493, 0.2649, 0.0091, 0.4653, 0.493, 0.4653, 0.0091, 0.2649, 0.0091, 0.4653, 0.493, 0.4653, 0.0091, 0.4653, 0.0091, 0.2649, 0.493, 0.2649, 0.493, 0.4653, 0.0091, 0.4653, 0.0091, 0.2649, 0.493, 0.2649, 0.0091, 0.2649, 0.0091, 0.4653, 1.205, 0.3561, 0.2076, 0.4214, 1.19, 0.324, 0.1973, 0.4546, -0.7199, -0.2301, 0.2076, 0.4214, 1.699, -0.1809, 1.19, 0.324, 1.714, -0.2301, 0.1799, 0.5324, 1.216, 0.3765, 1.232, 0.4084, -0.7615, -0.142, 0.1883, 0.4884, 0.1799, 0.5324, 1.232, 0.4084, 1.708, -0.1705, 1.762, -0.1967, 1.216, 0.3765, 0.1973, 0.4546, 1.205, 0.3561, -0.6731, -0.1357, -0.7199, -0.2301, -0.6605, -0.1513, 1.762, -0.1967, 1.699, -0.1809, 1.714, -0.2301, 0.1973, 0.4546, -0.6731, -0.1357, -0.6605, -0.1513, 1.708, -0.1705, 1.205, 0.3561, 1.699, -0.1809, 0.2076, 0.4214, 1.205, 0.3561, 1.19, 0.324, -0.7199, -0.2301, 0.1973, 0.4546, 0.2076, 0.4214, 1.19, 0.324, 1.699, -0.1809, 1.714, -0.2301, 1.216, 0.3765, 0.1799, 0.5324, 1.232, 0.4084, 0.1883, 0.4884, -0.7615, -0.142, 0.1799, 0.5324, 1.708, -0.1705, 1.232, 0.4084, 1.762, -0.1967, 0.1973, 0.4546, 1.216, 0.3765, 1.205, 0.3561, -0.7199, -0.2301, -0.6731, -0.1357, -0.6605, -0.1513, 1.699, -0.1809, 1.762, -0.1967, 1.714, -0.2301, 0.1973, 0.4546, -0.6731, -0.1357, 0.1883, 0.4884, 1.205, 0.3561, 1.708, -0.1705, 1.699, -0.1809, 1.205, 0.3561, 0.1973, 0.4546, 0.2076, 0.4214, 0.1973, 0.4546, -0.6605, -0.1513, -0.7199, -0.2301, 1.699, -0.1809, 1.205, 0.3561, 1.19, 0.324, 0.1799, 0.5324, 0.1883, 0.4884, 1.216, 0.3765, -0.7615, -0.142, -0.6731, -0.1357, 0.1883, 0.4884, 1.232, 0.4084, 1.216, 0.3765, 1.708, -0.1705, 1.216, 0.3765, 0.1883, 0.4884, 0.1973, 0.4546, -0.6731, -0.1357, -0.7615, -0.142, -0.7199, -0.2301, 1.762, -0.1967, 1.708, -0.1705, 1.699, -0.1809, 0.1973, 0.4546, 0.1883, 0.4884, -0.6731, -0.1357, 1.708, -0.1705, 1.216, 0.3765, 1.205, 0.3561, 0.2076, 0.4214, 0.1973, 0.4546, 1.205, 0.3561, -0.7199, -0.2301, -0.6605, -0.1513, 0.1973, 0.4546, 1.19, 0.324, 1.205, 0.3561, 1.699, -0.1809, 1.216, 0.3765, 0.1883, 0.4884, 0.1799, 0.5324, 0.1883, 0.4884, -0.6731, -0.1357, -0.7615, -0.142, 1.708, -0.1705, 1.216, 0.3765, 1.232, 0.4084, 0.1973, 0.4546, 0.1883, 0.4884, 1.216, 0.3765, -0.7199, -0.2301, -0.7615, -0.142, -0.6731, -0.1357, 1.699, -0.1809, 1.708, -0.1705, 1.762, -0.1967, 0.1973, 0.4546, -0.6605, -0.1513, -0.6731, -0.1357, 1.205, 0.3561, 1.216, 0.3765, 1.708, -0.1705, -0.8903, 0.4787, 1.993, 0.4787, 1.442, 1.237, 0.9155, 0.7741, 0.9155, 0.7741, 0.9155, 0.7741, 0.9155, 0.0054, 0.9155, 0.7741, 0.9155, 0.7741, 1.993, 0.4787, 0.9155, 0.0054, 0.9155, 0.0054, 0.9155, 0.7741, 0.9155, 0.7741, 0.1872, 0.7741, 0.9155, 0.7741, 0.1872, 0.7741, 0.9155, 0.7741, 0.9155, 0.7741, 0.9155, 0.7741, 0.9155, 0.7741, 0.9155, 0.7741, 0.9155, 0.7741, 0.9155, 0.7741, 0.1872, 0.7741, 0.1872, 0.7741, 0.1872, 0.7741, 0.1872, 0.7741, 0.1872, 0.7741, 0.1872, 0.7741, 0.1872, 0.0054, -0.8903, 0.4787, 0.1872, 0.0054, 0.1872, 0.7741, 0.1872, 0.0054, 0.1872, 0.7741, 0.1872, 0.7741, 0.1872, 0.7741, 0.1872, 0.7741, 0.9155, 0.7741, 0.9155, 0.7741, 0.9155, 0.7741, 0.1872, 0.7741, 0.1872, 0.7741, 0.1872, 0.7741, -0.3396, 1.237, 0.1872, 0.7741, 0.1872, 0.7741, 0.1872, 0.7741, 0.5514, 1.526, 0.1872, 0.7741, -0.8903, 0.4787, 0.1872, 0.7741, 0.1872, 0.7741, -0.675, 0.9013, 0.1872, 0.7741, 0.1872, 0.7741, 0.9155, 0.7741, 0.1872, 0.7741, 0.5514, 1.526, 0.1872, 0.7741, 0.1872, 0.0054, -0.8903, 0.4787, 0.5514, 1.526, 0.9155, 0.7741, 0.9155, 0.7741, 1.02, 1.452, 0.9155, 0.7741, 0.9155, 0.7741, 1.442, 1.237, 0.9155, 0.7741, 0.9155, 0.7741, 1.778, 0.9013, 0.9155, 0.7741, 0.9155, 0.7741, 1.993, 0.4787, 0.9155, 0.0054, 0.9155, 0.7741, 1.993, 0.4787, -0.8903, 0.4787, -0.3396, 1.237, 0.9155, 0.7741, 0.9155, 0.7741, 0.9155, 0.7741, 0.9155, 0.0054, 0.9155, 0.7741, 0.9155, 0.0054, 1.993, 0.4787, 0.9155, 0.0054, 2.068, 0.0054, 0.1872, 0.7741, 0.9155, 0.7741, 0.9155, 0.7741, 0.9155, 0.7741, 0.1872, 0.7741, 0.1872, 0.7741, 0.9155, 0.7741, 0.9155, 0.7741, 0.9155, 0.7741, 0.9155, 0.7741, 0.9155, 0.7741, 0.9155, 0.7741, 0.1872, 0.7741, 0.1872, 0.7741, 0.1872, 0.7741, 0.1872, 0.7741, 0.1872, 0.7741, 0.1872, 0.7741, 0.1872, 0.0054, -0.8903, 0.4787, -0.9652, 0.0054, 0.1872, 0.7741, 0.1872, 0.0054, 0.1872, 0.0054, 0.1872, 0.7741, 0.1872, 0.7741, 0.1872, 0.7741, 0.9155, 0.7741, 0.9155, 0.7741, 0.9155, 0.7741, 0.1872, 0.7741, 0.1872, 0.7741, 0.1872, 0.7741, -0.3396, 1.237, 0.1872, 0.7741, 0.0829, 1.452, 0.1872, 0.7741, 0.5514, 1.526, 0.0829, 1.452, -0.8903, 0.4787, 0.1872, 0.7741, -0.675, 0.9013, -0.675, 0.9013, 0.1872, 0.7741, -0.3396, 1.237, 0.9155, 0.7741, 0.5514, 1.526, 0.1872, 0.7741, 0.1872, 0.7741, -0.8903, 0.4787, 0.1872, 0.0054, 0.5514, 1.526, 0.9155, 0.7741, 1.02, 1.452, 1.02, 1.452, 0.9155, 0.7741, 1.442, 1.237, 1.442, 1.237, 0.9155, 0.7741, 1.778, 0.9013, 1.778, 0.9013, 0.9155, 0.7741, 1.993, 0.4787, 1.993, 0.4787, 0.9155, 0.7741, 0.9155, 0.0054, 1.02, 1.452, 0.5514, 1.526, 0.0829, 1.452, 0.0829, 1.452, -0.3396, 1.237, -0.675, 0.9013, -0.675, 0.9013, -0.8903, 0.4787, 0.0829, 1.452, -0.9652, 0.0054, 2.068, 0.0054, 1.993, 0.4787, 1.993, 0.4787, 1.778, 0.9013, 1.442, 1.237, 1.442, 1.237, 1.02, 1.452, 0.0829, 1.452, 0.0829, 1.452, -0.8903, 0.4787, 1.442, 1.237, -0.9652, 0.0054, 1.993, 0.4787, -0.8903, 0.4787, 0.9155, 0.0054, 0.9155, 0.0054, 0.9155, 0.7741, 1.993, 0.4787, 2.068, 0.0054, 0.9155, 0.0054, 0.1872, 0.0054, 0.1872, 0.0054, 0.1872, 0.7741, 0.9155, 0.7741, 0.9155, 0.0054, 0.9155, 0.0054, 0.1872, 0.7741, 0.1872, 0.0054, 0.1872, 0.7741, 0.9155, 0.7741, 0.9155, 0.0054, 0.9155, 0.7741, 0.1872, 0.7741, 0.1872, 0.7741, 0.9155, 0.7741, 0.9155, 0.7741, 0.1872, 0.7741, 0.1872, 0.7741, 0.1872, 0.0054, -0.9652, 0.0054, -0.8903, 0.4787, 0.1872, 0.7741, 0.1872, 0.0054, 0.1872, 0.0054, -0.3396, 1.237, 0.0829, 1.452, 0.1872, 0.7741, 0.1872, 0.7741, 0.0829, 1.452, 0.5514, 1.526, -0.8903, 0.4787, -0.675, 0.9013, 0.1872, 0.7741, -0.675, 0.9013, -0.3396, 1.237, 0.1872, 0.7741, 0.5514, 1.526, 1.02, 1.452, 0.9155, 0.7741, 1.02, 1.452, 1.442, 1.237, 0.9155, 0.7741, 1.442, 1.237, 1.778, 0.9013, 0.9155, 0.7741, 1.778, 0.9013, 1.993, 0.4787, 0.9155, 0.7741, 0.0829, 1.452, 0.5514, 1.526, -0.3396, 1.237, 1.02, 1.452, 1.442, 1.237, 1.778, 0.9013, 1.778, 0.9013, 1.993, 0.4787, 1.02, 1.452, 2.068, 0.0054, -0.9652, 0.0054, -0.8903, 0.4787, -0.8903, 0.4787, -0.675, 0.9013, -0.3396, 1.237, -0.3396, 1.237, 0.5514, 1.526, 1.02, 1.452, 1.02, 1.452, 1.993, 0.4787, -0.3396, 1.237, 2.068, 0.0054, -0.8903, 0.4787, 1.993, 0.4787, 0.9155, 0.0054, 0.9155, 0.7741, 0.9155, 0.7741, 1.993, 0.4787, 0.9155, 0.0054, 0.9155, 0.0054, 0.1872, 0.7741, 0.1872, 0.0054, 0.1872, 0.0054, 0.9155, 0.0054, 0.9155, 0.0054, 0.9155, 0.7741, 0.1872, 0.7741, 0.1872, 0.0054, 0.1872, 0.7741, 0.9155, 0.7741, 0.9155, 0.0054, 0.9155, 0.7741, 0.9155, 0.7741, 0.1872, 0.7741, 0.1872, 0.7741, 0.9155, 0.7741, 0.9155, 0.7741, 0.1872, 0.7741, 0.1872, 0.0054, 0.1872, 0.0054, -0.8903, 0.4787, 0.1872, 0.7741, 0.1872, 0.7741, 0.1872, 0.0054, -0.3396, 1.237, 0.1872, 0.7741, 0.1872, 0.7741, 0.1872, 0.7741, 0.1872, 0.7741, 0.5514, 1.526, -0.8903, 0.4787, 0.1872, 0.7741, 0.1872, 0.7741, -0.675, 0.9013, 0.1872, 0.7741, 0.1872, 0.7741, 0.5514, 1.526, 0.9155, 0.7741, 0.9155, 0.7741, 1.02, 1.452, 0.9155, 0.7741, 0.9155, 0.7741, 1.442, 1.237, 0.9155, 0.7741, 0.9155, 0.7741, 1.778, 0.9013, 0.9155, 0.7741, 0.9155, 0.7741, 0.4688, 2.5, 0.0938, -1.5, 0.4688, -1.5, 0.0938, 2.5, -0.2811, -1.5, 0.0938, -1.5, -0.2811, 2.5, -0.656, -1.5, -0.2811, -1.5, -0.656, 2.5, -1.031, -1.5, -0.656, -1.5, -1.031, 2.5, -1.406, -1.5, -1.031, -1.5, 2.343, 2.5, 1.969, -1.5, 2.343, -1.5, 1.969, 2.5, 1.594, -1.5, 1.969, -1.5, 1.594, 2.5, 1.219, -1.5, 1.594, -1.5, 0.8437, 2.5, 0.4688, -1.5, 0.8437, -1.5, 1.219, 2.5, 0.8437, -1.5, 1.219, -1.5, 0.0938, -1.5, 0.4688, 2.5, 0.4688, -1.5, -0.2811, -1.5, 0.0938, 2.5, 0.0938, -1.5, -0.656, -1.5, -0.2811, 2.5, -0.2811, -1.5, -1.031, -1.5, -0.656, 2.5, -0.656, -1.5, -1.406, -1.5, -1.031, 2.5, -1.031, -1.5, 2.343, -1.5, 1.969, 2.5, 2.343, 2.5, 1.969, -1.5, 1.594, 2.5, 1.969, 2.5, 1.219, -1.5, 1.594, 2.5, 1.594, -1.5, 0.4688, -1.5, 0.8437, 2.5, 0.8437, -1.5, 0.8437, -1.5, 1.219, 2.5, 1.219, -1.5, 0.4688, 2.5, 0.0938, 2.5, 0.0938, -1.5, 0.0938, 2.5, -0.2811, 2.5, -0.2811, -1.5, -0.2811, 2.5, -0.656, 2.5, -0.656, -1.5, -0.656, 2.5, -1.031, 2.5, -1.031, -1.5, -1.031, 2.5, -1.406, 2.5, -1.406, -1.5, 2.343, 2.5, 1.969, 2.5, 1.969, -1.5, 1.969, 2.5, 1.594, 2.5, 1.594, -1.5, 1.594, 2.5, 1.219, 2.5, 1.219, -1.5, 0.8437, 2.5, 0.4688, 2.5, 0.4688, -1.5, 1.219, 2.5, 0.8437, 2.5, 0.8437, -1.5, 0.0938, -1.5, 0.0938, 2.5, 0.4688, 2.5, -0.2811, -1.5, -0.2811, 2.5, 0.0938, 2.5, -0.656, -1.5, -0.656, 2.5, -0.2811, 2.5, -1.031, -1.5, -1.031, 2.5, -0.656, 2.5, -1.406, -1.5, -1.406, 2.5, -1.031, 2.5, 2.343, -1.5, 1.969, -1.5, 1.969, 2.5, 1.969, -1.5, 1.594, -1.5, 1.594, 2.5, 1.219, -1.5, 1.219, 2.5, 1.594, 2.5, 0.4688, -1.5, 0.4688, 2.5, 0.8437, 2.5, 0.8437, -1.5, 0.8437, 2.5, 1.219, 2.5, 0.5, 0.0058, 1.304, 0.0897, 0.5, 0.0897, 1.304, 0.0058, 2.107, 0.0897, 1.304, 0.0897, 2.107, 0.0058, 2.91, 0.0897, 2.107, 0.0897, 2.91, 0.0058, 3.714, 0.0897, 2.91, 0.0897, 3.714, 0.0058, 4.517, 0.0897, 3.714, 0.0897, -3.517, 0.0058, -2.714, 0.0897, -3.517, 0.0897, -2.714, 0.0897, -1.91, 0.0058, -1.91, 0.0897, -1.91, 0.0058, -1.107, 0.0897, -1.91, 0.0897, -1.107, 0.0897, -0.3035, 0.0058, -0.3035, 0.0897, 1.405, 0.0037, 0.5, 0.0981, 0.5, 0.0037, 0.5, 0.0981, -0.4048, 0.0037, 0.5, 0.0037, -0.4048, 0.0981, -1.31, 0.0037, -0.4048, 0.0037, -0.3035, 0.0058, 0.5, 0.0897, -0.3035, 0.0897, -1.31, 0.0981, -2.214, 0.0037, -1.31, 0.0037, -2.214, 0.0981, -3.119, 0.0037, -2.214, 0.0037, -3.119, 0.0981, -4.024, 0.0037, -3.119, 0.0037, 5.024, 0.0981, 4.119, 0.0037, 5.024, 0.0037, 4.119, 0.0981, 3.214, 0.0037, 4.119, 0.0037, 3.214, 0.0981, 2.31, 0.0037, 3.214, 0.0037, 2.31, 0.0981, 1.405, 0.0037, 2.31, 0.0037, 1.304, 0.0897, 0.5, 0.0058, 0.5, 0.0897, 2.107, 0.0897, 1.304, 0.0058, 1.304, 0.0897, 2.91, 0.0897, 2.107, 0.0058, 2.107, 0.0897, 3.714, 0.0897, 2.91, 0.0058, 2.91, 0.0897, 4.517, 0.0897, 3.714, 0.0058, 3.714, 0.0897, -2.714, 0.0897, -3.517, 0.0058, -3.517, 0.0897, -2.714, 0.0897, -1.91, 0.0058, -2.714, 0.0058, -1.91, 0.0897, -1.107, 0.0058, -1.91, 0.0058, -0.3035, 0.0897, -1.107, 0.0058, -1.107, 0.0897, 0.5, 0.0981, 1.405, 0.0037, 0.5, 0.0037, -0.4048, 0.0037, 0.5, 0.0981, 0.5, 0.0037, -1.31, 0.0037, -0.4048, 0.0981, -0.4048, 0.0037, 0.5, 0.0897, -0.3035, 0.0058, -0.3035, 0.0897, -2.214, 0.0037, -1.31, 0.0981, -1.31, 0.0037, -3.119, 0.0037, -2.214, 0.0981, -2.214, 0.0037, -4.024, 0.0037, -3.119, 0.0981, -3.119, 0.0037, 4.119, 0.0037, 5.024, 0.0981, 5.024, 0.0037, 3.214, 0.0037, 4.119, 0.0981, 4.119, 0.0037, 2.31, 0.0037, 3.214, 0.0981, 3.214, 0.0037, 1.405, 0.0037, 2.31, 0.0981, 2.31, 0.0037, -3.517, 0.0939, -2.714, 0.0098, -3.517, 0.0098, 1.304, 0.0939, 2.107, 0.0098, 1.304, 0.0098, 5.024, 0.0939, 4.119, 0.0098, 4.119, 0.0939, -0.4048, 0.0939, -1.31, 0.0098, -1.31, 0.0939, -2.714, 0.0939, -1.91, 0.0098, -2.714, 0.0098, 2.91, 0.0939, 2.107, 0.0098, 2.107, 0.0939, 4.119, 0.0939, 3.214, 0.0098, 3.214, 0.0939, -1.31, 0.0939, -2.214, 0.0098, -2.214, 0.0939, -1.107, 0.0939, -1.91, 0.0098, -1.91, 0.0939, 3.714, 0.0939, 2.91, 0.0098, 2.91, 0.0939, 2.31, 0.0939, 3.214, 0.0098, 2.31, 0.0098, -2.214, 0.0939, -3.119, 0.0098, -3.119, 0.0939, -0.3035, 0.0939, -1.107, 0.0098, -1.107, 0.0939, 4.517, 0.0939, 3.714, 0.0098, 3.714, 0.0939, 0.5, 0.0939, 1.304, 0.0098, 0.5, 0.0098, 1.405, 0.0939, 2.31, 0.0098, 1.405, 0.0098, -4.024, 0.0939, -3.119, 0.0098, -4.024, 0.0098, -1.762, 0.0981, -1.762, 0.0037, -1.762, 0.0037, 0.5, 0.0939, -0.4048, 0.0098, -0.4048, 0.0939, 2.509, 0.0058, 2.509, 0.0897, 2.509, 0.0897, 0.5, 0.0939, -0.3035, 0.0098, -0.3035, 0.0939, -1.509, 0.0897, -1.509, 0.0058, -1.509, 0.0058, 2.762, 0.0037, 2.762, 0.0981, 2.762, 0.0981, 0.5, 0.0939, 1.405, 0.0098, 0.5, 0.0098, 1.304, 0.0897, 0.5, 0.0058, 0.5, 0.0897, 2.107, 0.0897, 1.304, 0.0058, 1.304, 0.0897, 2.91, 0.0897, 2.107, 0.0058, 2.107, 0.0897, 3.714, 0.0897, 2.91, 0.0058, 2.91, 0.0897, 4.517, 0.0897, 3.714, 0.0058, 3.714, 0.0897, -2.714, 0.0897, -3.517, 0.0058, -3.517, 0.0897, -2.714, 0.0897, -1.91, 0.0058, -2.714, 0.0058, -1.91, 0.0897, -1.107, 0.0058, -1.91, 0.0058, -0.3035, 0.0897, -1.107, 0.0058, -1.107, 0.0897, 0.5, 0.0981, 1.405, 0.0037, 0.5, 0.0037, -0.4048, 0.0037, 0.5, 0.0981, 0.5, 0.0037, -1.31, 0.0037, -0.4048, 0.0981, -0.4048, 0.0037, 0.5, 0.0897, -0.3035, 0.0058, -0.3035, 0.0897, -1.31, 0.0037, -2.214, 0.0981, -1.31, 0.0981, -3.119, 0.0037, -2.214, 0.0981, -2.214, 0.0037, -4.024, 0.0037, -3.119, 0.0981, -3.119, 0.0037, 4.119, 0.0037, 5.024, 0.0981, 5.024, 0.0037, 3.214, 0.0037, 4.119, 0.0981, 4.119, 0.0037, 2.31, 0.0037, 3.214, 0.0981, 3.214, 0.0037, 1.405, 0.0037, 2.31, 0.0981, 2.31, 0.0037, 0.5, 0.0058, 1.304, 0.0897, 0.5, 0.0897, 1.304, 0.0058, 2.107, 0.0897, 1.304, 0.0897, 2.107, 0.0058, 2.91, 0.0897, 2.107, 0.0897, 2.91, 0.0058, 3.714, 0.0897, 2.91, 0.0897, 3.714, 0.0058, 4.517, 0.0897, 3.714, 0.0897, -3.517, 0.0058, -2.714, 0.0897, -3.517, 0.0897, -2.714, 0.0897, -1.91, 0.0058, -1.91, 0.0897, -1.91, 0.0897, -1.107, 0.0058, -1.107, 0.0897, -1.107, 0.0897, -0.3035, 0.0058, -0.3035, 0.0897, 1.405, 0.0037, 0.5, 0.0981, 0.5, 0.0037, 0.5, 0.0981, -0.4048, 0.0037, 0.5, 0.0037, -0.4048, 0.0981, -1.31, 0.0037, -0.4048, 0.0037, -0.3035, 0.0058, 0.5, 0.0897, -0.3035, 0.0897, -1.31, 0.0981, -2.214, 0.0037, -1.31, 0.0037, -2.214, 0.0981, -3.119, 0.0037, -2.214, 0.0037, -3.119, 0.0981, -4.024, 0.0037, -3.119, 0.0037, 5.024, 0.0981, 4.119, 0.0037, 5.024, 0.0037, 4.119, 0.0981, 3.214, 0.0037, 4.119, 0.0037, 3.214, 0.0981, 2.31, 0.0037, 3.214, 0.0037, 2.31, 0.0981, 1.405, 0.0037, 2.31, 0.0037, -3.517, 0.0939, -2.714, 0.0098, -2.714, 0.0939, 1.304, 0.0098, 2.107, 0.0939, 1.304, 0.0939, 4.119, 0.0098, 5.024, 0.0939, 4.119, 0.0939, -1.31, 0.0939, -0.4048, 0.0098, -0.4048, 0.0939, -2.714, 0.0939, -1.91, 0.0098, -1.91, 0.0939, 2.107, 0.0098, 2.91, 0.0939, 2.107, 0.0939, 3.214, 0.0098, 4.119, 0.0939, 3.214, 0.0939, -2.214, 0.0939, -1.31, 0.0098, -1.31, 0.0939, -1.91, 0.0098, -1.107, 0.0939, -1.91, 0.0939, 2.91, 0.0098, 3.714, 0.0939, 2.91, 0.0939, 2.31, 0.0098, 3.214, 0.0939, 2.31, 0.0939, -3.119, 0.0098, -2.214, 0.0939, -3.119, 0.0939, -1.107, 0.0098, -0.3035, 0.0939, -1.107, 0.0939, 3.714, 0.0098, 4.517, 0.0939, 3.714, 0.0939, 0.5, 0.0098, 1.304, 0.0939, 0.5, 0.0939, 1.405, 0.0939, 2.31, 0.0098, 2.31, 0.0939, -4.024, 0.0939, -3.119, 0.0098, -3.119, 0.0939, -1.762, 0.0037, -1.762, 0.0981, -1.762, 0.0037, -0.4048, 0.0098, 0.5, 0.0939, -0.4048, 0.0939, 2.509, 0.0897, 2.509, 0.0058, 2.509, 0.0897, -0.3035, 0.0939, 0.5, 0.0098, 0.5, 0.0939, -1.509, 0.0058, -1.509, 0.0897, -1.509, 0.0058, 2.762, 0.0981, 2.762, 0.0037, 2.762, 0.0981, 0.5, 0.0098, 1.405, 0.0939, 0.5, 0.0939, 0.5, 0.0058, 1.304, 0.0058, 1.304, 0.0897, 1.304, 0.0058, 2.107, 0.0058, 2.107, 0.0897, 2.107, 0.0058, 2.91, 0.0058, 2.91, 0.0897, 2.91, 0.0058, 3.714, 0.0058, 3.714, 0.0897, 3.714, 0.0058, 4.517, 0.0058, 4.517, 0.0897, -3.517, 0.0058, -2.714, 0.0058, -2.714, 0.0897, -2.714, 0.0897, -2.714, 0.0058, -1.91, 0.0058, -1.91, 0.0058, -1.107, 0.0058, -1.107, 0.0897, -1.107, 0.0897, -1.107, 0.0058, -0.3035, 0.0058, 1.405, 0.0037, 1.405, 0.0981, 0.5, 0.0981, 0.5, 0.0981, -0.4048, 0.0981, -0.4048, 0.0037, -0.4048, 0.0981, -1.31, 0.0981, -1.31, 0.0037, -0.3035, 0.0058, 0.5, 0.0058, 0.5, 0.0897, -1.31, 0.0981, -2.214, 0.0981, -2.214, 0.0037, -2.214, 0.0981, -3.119, 0.0981, -3.119, 0.0037, -3.119, 0.0981, -4.024, 0.0981, -4.024, 0.0037, 5.024, 0.0981, 4.119, 0.0981, 4.119, 0.0037, 4.119, 0.0981, 3.214, 0.0981, 3.214, 0.0037, 3.214, 0.0981, 2.31, 0.0981, 2.31, 0.0037, 2.31, 0.0981, 1.405, 0.0981, 1.405, 0.0037, 1.304, 0.0897, 1.304, 0.0058, 0.5, 0.0058, 2.107, 0.0897, 2.107, 0.0058, 1.304, 0.0058, 2.91, 0.0897, 2.91, 0.0058, 2.107, 0.0058, 3.714, 0.0897, 3.714, 0.0058, 2.91, 0.0058, 4.517, 0.0897, 4.517, 0.0058, 3.714, 0.0058, -2.714, 0.0897, -2.714, 0.0058, -3.517, 0.0058, -2.714, 0.0897, -1.91, 0.0897, -1.91, 0.0058, -1.91, 0.0897, -1.107, 0.0897, -1.107, 0.0058, -0.3035, 0.0897, -0.3035, 0.0058, -1.107, 0.0058, 0.5, 0.0981, 1.405, 0.0981, 1.405, 0.0037, -0.4048, 0.0037, -0.4048, 0.0981, 0.5, 0.0981, -1.31, 0.0037, -1.31, 0.0981, -0.4048, 0.0981, 0.5, 0.0897, 0.5, 0.0058, -0.3035, 0.0058, -2.214, 0.0037, -2.214, 0.0981, -1.31, 0.0981, -3.119, 0.0037, -3.119, 0.0981, -2.214, 0.0981, -4.024, 0.0037, -4.024, 0.0981, -3.119, 0.0981, 4.119, 0.0037, 4.119, 0.0981, 5.024, 0.0981, 3.214, 0.0037, 3.214, 0.0981, 4.119, 0.0981, 2.31, 0.0037, 2.31, 0.0981, 3.214, 0.0981, 1.405, 0.0037, 1.405, 0.0981, 2.31, 0.0981, -3.517, 0.0939, -2.714, 0.0939, -2.714, 0.0098, 1.304, 0.0939, 2.107, 0.0939, 2.107, 0.0098, 5.024, 0.0939, 5.024, 0.0098, 4.119, 0.0098, -0.4048, 0.0939, -0.4048, 0.0098, -1.31, 0.0098, -2.714, 0.0939, -1.91, 0.0939, -1.91, 0.0098, 2.91, 0.0939, 2.91, 0.0098, 2.107, 0.0098, 4.119, 0.0939, 4.119, 0.0098, 3.214, 0.0098, -1.31, 0.0939, -1.31, 0.0098, -2.214, 0.0098, -1.107, 0.0939, -1.107, 0.0098, -1.91, 0.0098, 3.714, 0.0939, 3.714, 0.0098, 2.91, 0.0098, 2.31, 0.0939, 3.214, 0.0939, 3.214, 0.0098, -2.214, 0.0939, -2.214, 0.0098, -3.119, 0.0098, -0.3035, 0.0939, -0.3035, 0.0098, -1.107, 0.0098, 4.517, 0.0939, 4.517, 0.0098, 3.714, 0.0098, 0.5, 0.0939, 1.304, 0.0939, 1.304, 0.0098, 1.405, 0.0939, 2.31, 0.0939, 2.31, 0.0098, -4.024, 0.0939, -3.119, 0.0939, -3.119, 0.0098, -1.762, 0.0981, -1.762, 0.0981, -1.762, 0.0037, 0.5, 0.0939, 0.5, 0.0098, -0.4048, 0.0098, 2.509, 0.0058, 2.509, 0.0058, 2.509, 0.0897, 0.5, 0.0939, 0.5, 0.0098, -0.3035, 0.0098, -1.509, 0.0897, -1.509, 0.0897, -1.509, 0.0058, 2.762, 0.0037, 2.762, 0.0037, 2.762, 0.0981, 0.5, 0.0939, 1.405, 0.0939, 1.405, 0.0098, 1.304, 0.0897, 1.304, 0.0058, 0.5, 0.0058, 2.107, 0.0897, 2.107, 0.0058, 1.304, 0.0058, 2.91, 0.0897, 2.91, 0.0058, 2.107, 0.0058, 3.714, 0.0897, 3.714, 0.0058, 2.91, 0.0058, 4.517, 0.0897, 4.517, 0.0058, 3.714, 0.0058, -2.714, 0.0897, -2.714, 0.0058, -3.517, 0.0058, -2.714, 0.0897, -1.91, 0.0897, -1.91, 0.0058, -1.91, 0.0897, -1.107, 0.0897, -1.107, 0.0058, -0.3035, 0.0897, -0.3035, 0.0058, -1.107, 0.0058, 0.5, 0.0981, 1.405, 0.0981, 1.405, 0.0037, -0.4048, 0.0037, -0.4048, 0.0981, 0.5, 0.0981, -1.31, 0.0037, -1.31, 0.0981, -0.4048, 0.0981, 0.5, 0.0897, 0.5, 0.0058, -0.3035, 0.0058, -1.31, 0.0037, -2.214, 0.0037, -2.214, 0.0981, -3.119, 0.0037, -3.119, 0.0981, -2.214, 0.0981, -4.024, 0.0037, -4.024, 0.0981, -3.119, 0.0981, 4.119, 0.0037, 4.119, 0.0981, 5.024, 0.0981, 3.214, 0.0037, 3.214, 0.0981, 4.119, 0.0981, 2.31, 0.0037, 2.31, 0.0981, 3.214, 0.0981, 1.405, 0.0037, 1.405, 0.0981, 2.31, 0.0981, 0.5, 0.0058, 1.304, 0.0058, 1.304, 0.0897, 1.304, 0.0058, 2.107, 0.0058, 2.107, 0.0897, 2.107, 0.0058, 2.91, 0.0058, 2.91, 0.0897, 2.91, 0.0058, 3.714, 0.0058, 3.714, 0.0897, 3.714, 0.0058, 4.517, 0.0058, 4.517, 0.0897, -3.517, 0.0058, -2.714, 0.0058, -2.714, 0.0897, -2.714, 0.0897, -2.714, 0.0058, -1.91, 0.0058, -1.91, 0.0897, -1.91, 0.0058, -1.107, 0.0058, -1.107, 0.0897, -1.107, 0.0058, -0.3035, 0.0058, 1.405, 0.0037, 1.405, 0.0981, 0.5, 0.0981, 0.5, 0.0981, -0.4048, 0.0981, -0.4048, 0.0037, -0.4048, 0.0981, -1.31, 0.0981, -1.31, 0.0037, -0.3035, 0.0058, 0.5, 0.0058, 0.5, 0.0897, -1.31, 0.0981, -2.214, 0.0981, -2.214, 0.0037, -2.214, 0.0981, -3.119, 0.0981, -3.119, 0.0037, -3.119, 0.0981, -4.024, 0.0981, -4.024, 0.0037, 5.024, 0.0981, 4.119, 0.0981, 4.119, 0.0037, 4.119, 0.0981, 3.214, 0.0981, 3.214, 0.0037, 3.214, 0.0981, 2.31, 0.0981, 2.31, 0.0037, 2.31, 0.0981, 1.405, 0.0981, 1.405, 0.0037, -3.517, 0.0939, -3.517, 0.0098, -2.714, 0.0098, 1.304, 0.0098, 2.107, 0.0098, 2.107, 0.0939, 4.119, 0.0098, 5.024, 0.0098, 5.024, 0.0939, -1.31, 0.0939, -1.31, 0.0098, -0.4048, 0.0098, -2.714, 0.0939, -2.714, 0.0098, -1.91, 0.0098, 2.107, 0.0098, 2.91, 0.0098, 2.91, 0.0939, 3.214, 0.0098, 4.119, 0.0098, 4.119, 0.0939, -2.214, 0.0939, -2.214, 0.0098, -1.31, 0.0098, -1.91, 0.0098, -1.107, 0.0098, -1.107, 0.0939, 2.91, 0.0098, 3.714, 0.0098, 3.714, 0.0939, 2.31, 0.0098, 3.214, 0.0098, 3.214, 0.0939, -3.119, 0.0098, -2.214, 0.0098, -2.214, 0.0939, -1.107, 0.0098, -0.3035, 0.0098, -0.3035, 0.0939, 3.714, 0.0098, 4.517, 0.0098, 4.517, 0.0939, 0.5, 0.0098, 1.304, 0.0098, 1.304, 0.0939, 1.405, 0.0939, 1.405, 0.0098, 2.31, 0.0098, -4.024, 0.0939, -4.024, 0.0098, -3.119, 0.0098, -1.762, 0.0037, -1.762, 0.0981, -1.762, 0.0981, -0.4048, 0.0098, 0.5, 0.0098, 0.5, 0.0939, 2.509, 0.0897, 2.509, 0.0058, 2.509, 0.0058, -0.3035, 0.0939, -0.3035, 0.0098, 0.5, 0.0098, -1.509, 0.0058, -1.509, 0.0897, -1.509, 0.0897, 2.762, 0.0981, 2.762, 0.0037, 2.762, 0.0037, 0.5, 0.0098, 1.405, 0.0098, 1.405, 0.0939, -0.8243, -0.1449, 0.4485, -1.239, 1.721, -0.1449, 1.349, -0.9187, 1.624, -0.5636, 1.721, -0.1449, 1.721, -0.1449, 1.721, 2.115, -0.8243, 2.115, -0.8243, 2.115, -0.8243, -0.1449, 1.721, -0.1449, -0.7274, -0.5636, -0.4515, -0.9187, -0.8243, -0.1449, -0.0386, -1.156, 0.4485, -1.239, -0.8243, -0.1449, 0.9356, -1.156, 1.349, -0.9187, 1.721, -0.1449, 1.721, -0.1449, 0.4485, -1.239, 0.9356, -1.156, -0.4515, -0.9187, -0.0386, -1.156, -0.8243, -0.1449, 7.86, 0.9579, 5.265, 0.0306, 7.86, 0.0306, 5.265, 0.9579, 2.626, 0.0306, 5.265, 0.0306, 2.626, 0.9579, -0.076, 0.0306, 2.626, 0.0306, -0.0763, 0.9579, -2.821, 0.0306, -0.076, 0.0306, -2.821, 0.9579, -5.566, 0.0306, -2.821, 0.0306, -5.566, 0.9579, -8.267, 0.0306, -5.566, 0.0306, -8.267, 0.9579, -10.91, 0.0306, -8.267, 0.0306, -10.91, 0.9579, -13.5, 0.0306, -10.91, 0.0306, 21.14, 0.0306, 14.5, 0.9579, 14.5, 0.0306, 7.86, 0.0306, 14.5, 0.9579, 7.86, 0.9579, -13.5, 0.9579, -20.14, 0.0306, -13.5, 0.0306, 7.86, 0.9579, 5.265, 0.9579, 5.265, 0.0306, 5.265, 0.9579, 2.626, 0.9579, 2.626, 0.0306, 2.626, 0.9579, -0.0763, 0.9579, -0.076, 0.0306, -0.0763, 0.9579, -2.821, 0.9579, -2.821, 0.0306, -2.821, 0.9579, -5.566, 0.9579, -5.566, 0.0306, -5.566, 0.9579, -8.267, 0.9579, -8.267, 0.0306, -8.267, 0.9579, -10.91, 0.9579, -10.91, 0.0306, -10.91, 0.9579, -13.5, 0.9579, -13.5, 0.0306, 21.14, 0.0306, 21.14, 0.9579, 14.5, 0.9579, 7.86, 0.0306, 14.5, 0.0306, 14.5, 0.9579, -13.5, 0.9579, -20.14, 0.9579, -20.14, 0.0306])
me_ts_td_barr.materials.append(mat_ts_sto_stuff1_s_png_012)
me_ts_td_barr.materials.append(mat_ts_gray_hi_png_011)
me_ts_td_barr.materials.append(mat_ts_td_ref_outter_yelo_png_006)
me_ts_td_barr.materials.append(mat_ts_roll_door_png_008)
me_ts_td_barr.materials.append(mat_ts_roof_edge_png)
me_ts_td_barr.materials.append(mat_ts_sto_conc3_png_009)
me_ts_td_barr.materials.append(mat_ts_sto_conc3_png_ts_sto_conc3_edge_png)
me_ts_td_barr.update()
me_ts_td_barr.normals_split_custom_set([tuple(v) for v in zip(*[iter([0.0, 0.0, 1.0, 0.0, 0.0, 1.0, 0.0, 0.0, 1.0, 0.0, 0.0, 1.0, 0.0, 0.0, 1.0, 0.0, 0.0, 1.0, 0.0, 0.0, 1.0, 0.0, 0.0, 1.0, 0.0, 0.0, 1.0, 2.743e-07, 1.329e-07, 1.0, 3.471e-07, 1.682e-07, 1.0, 0.0, 0.0, 1.0, 0.0, 0.0, 1.0, 0.0, 0.0, 1.0, 0.0, 0.0, 1.0, 0.0, 0.0, 1.0, 0.0, 0.0, 1.0, 0.0, 0.0, 1.0, 0.0, 0.0, 1.0, 3.471e-07, 1.682e-07, 1.0, 0.0, 0.0, 1.0, 2.743e-07, 1.329e-07, 1.0, 9.686e-07, 4.692e-07, 1.0, 3.471e-07, 1.682e-07, 1.0, 0.0, -1.0, 0.0, 0.0, -1.0, 0.0, 0.0, -1.0, 0.0, 1.0, -4.27e-07, 0.0, 1.0, -2.203e-07, 0.0, 1.0, -4.315e-07, 0.0, -1.0, -3.483e-07, 0.0, -1.0, -4.298e-07, 0.0, -1.0, -3.466e-07, 0.0, -4.693e-07, 1.0, 0.0, -4.693e-07, 1.0, 0.0, -4.693e-07, 1.0, 0.0, -1.0, 4.218e-07, 0.0, -1.0, 4.218e-07, 0.0, -1.0, 4.218e-07, 0.0, 1.0, 4.218e-07, 0.0, 1.0, 4.218e-07, 0.0, 1.0, 4.218e-07, 0.0, 1.406e-05, 3.673e-09, 1.0, -1.559e-07, -4.578e-07, 1.0, 1.392e-05, 1.813e-08, 1.0, 0.0, -1.0, 0.0, 0.0, -1.0, 0.0, 0.0, -1.0, 0.0, 0.0, -1.0, 0.0, 0.0, -1.0, 0.0, 0.0, -1.0, 0.0, -1.559e-07, -4.578e-07, 1.0, 0.0, -4.661e-07, 1.0, 0.0, -4.663e-07, 1.0, 4.166e-07, -4.661e-07, 1.0, 1.392e-05, 1.813e-08, 1.0, 0.0, -4.663e-07, 1.0, 0.0, -1.0, 0.0, 0.0, -1.0, 0.0, 0.0, -1.0, 0.0, -1.0, -6.473e-07, 0.0, -1.0, -6.473e-07, 0.0, -1.0, -6.473e-07, 0.0, 1.0, 0.0, 0.0, 1.0, 0.0, 0.0, 1.0, 0.0, 0.0, 4.693e-07, 1.0, 0.0, 4.693e-07, 1.0, 0.0, 4.693e-07, 1.0, 0.0, 1.0, 3.24e-07, 0.0, 1.0, 4.198e-07, 0.0, 1.0, 3.219e-07, 0.0, -1.0, 4.462e-07, 0.0, -1.0, 8.353e-07, 0.0, -1.0, 4.379e-07, 0.0, 1.792e-07, -4.578e-07, 1.0, -9.521e-06, 3.663e-09, 1.0, -9.427e-06, 1.811e-08, 1.0, 0.0, -1.0, 0.0, 0.0, -1.0, 0.0, 0.0, -1.0, 0.0, 0.0, -1.0, 0.0, 0.0, -1.0, 0.0, 0.0, -1.0, 0.0, 1.792e-07, -4.578e-07, 1.0, 0.0, -4.661e-07, 1.0, 1.793e-07, -4.626e-07, 1.0, -9.427e-06, 1.811e-08, 1.0, -2.836e-07, -4.661e-07, 1.0, 0.0, -4.663e-07, 1.0, 0.0, -1.0, 0.0, 0.0, -1.0, 0.0, 0.0, -1.0, 0.0, 1.0, -4.27e-07, 0.0, 1.0, -2.158e-07, 0.0, 1.0, -2.203e-07, 0.0, -1.0, -3.483e-07, 0.0, -1.0, -4.315e-07, 0.0, -1.0, -4.298e-07, 0.0, -4.693e-07, 1.0, 0.0, -4.693e-07, 1.0, 0.0, -4.693e-07, 1.0, 0.0, -1.0, 5.218e-07, 0.0, -1.0, 5.218e-07, 0.0, -1.0, 5.218e-07, 0.0, 1.0, 7.529e-07, 0.0, 1.0, 7.529e-07, 0.0, 1.0, 7.529e-07, 0.0, 1.406e-05, 3.673e-09, 1.0, -1.558e-07, -4.626e-07, 1.0, -1.559e-07, -4.578e-07, 1.0, 0.0, -1.0, 0.0, 0.0, -1.0, 0.0, 0.0, -1.0, 0.0, 0.0, -1.0, 0.0, 0.0, -1.0, 0.0, 0.0, -1.0, 0.0, -1.559e-07, -4.578e-07, 1.0, -1.558e-07, -4.626e-07, 1.0, 0.0, -4.661e-07, 1.0, 4.166e-07, -4.661e-07, 1.0, 1.406e-05, 3.673e-09, 1.0, 1.392e-05, 1.813e-08, 1.0, 0.0, -1.0, 0.0, 0.0, -1.0, 0.0, 0.0, -1.0, 0.0, -1.0, -3.154e-07, 0.0, -1.0, -3.154e-07, 0.0, -1.0, -3.154e-07, 0.0, 1.0, -1.203e-07, 0.0, 1.0, -1.203e-07, 0.0, 1.0, -1.203e-07, 0.0, 4.693e-07, 1.0, 0.0, 4.693e-07, 1.0, 0.0, 4.693e-07, 1.0, 0.0, 1.0, 3.24e-07, 0.0, 1.0, 4.218e-07, 0.0, 1.0, 4.198e-07, 0.0, -1.0, 4.462e-07, 0.0, -1.0, 8.437e-07, 0.0, -1.0, 8.353e-07, 0.0, 1.792e-07, -4.578e-07, 1.0, 1.793e-07, -4.626e-07, 1.0, -9.521e-06, 3.663e-09, 1.0, 0.0, -1.0, 0.0, 0.0, -1.0, 0.0, 0.0, -1.0, 0.0, 0.0, -1.0, 0.0, 0.0, -1.0, 0.0, 0.0, -1.0, 0.0, 1.792e-07, -4.578e-07, 1.0, 0.0, -4.663e-07, 1.0, 0.0, -4.661e-07, 1.0, -9.427e-06, 1.811e-08, 1.0, -9.521e-06, 3.663e-09, 1.0, -2.836e-07, -4.661e-07, 1.0, -1.543e-08, 0.0, -1.0, 3.495e-07, 0.0, -1.0, 2.607e-07, 0.0, -1.0, 0.0, 4.524e-08, 1.0, -4.358e-08, 4.9e-08, 1.0, 0.0, 0.0, 1.0, -1.379e-07, -1.978e-07, 1.0, 0.0, 0.0, 1.0, -1.102e-07, -1.326e-07, 1.0, 1.0, -4.223e-05, 4.888e-07, 0.0, 0.0, -1.629e-07, 1.0, 5.662e-06, -1.629e-07, 0.0, 0.0, 1.0, 0.0, 0.0, 1.0, 0.0, 0.0, 1.0, 0.0, 0.0, 1.0, -9.445e-08, 1.373e-07, 1.0, -9.444e-08, 1.373e-07, 1.0, -4.358e-08, 4.9e-08, 1.0, -1.699e-08, 3.032e-08, 1.0, 0.0, 0.0, 1.0, -9.444e-08, 1.373e-07, 1.0, 0.0, 4.524e-08, 1.0, 0.0, 0.0, 1.0, 3.398e-08, 3.032e-08, 1.0, 5.551e-08, 9.533e-08, 1.0, 0.0, 0.0, 1.0, 3.523e-08, -2.02e-07, 1.0, 2.657e-08, 1.218e-08, 1.0, 0.0, 0.0, 1.0, -5.149e-08, -1.027e-08, 1.0, 5.09e-08, -1.897e-07, 1.0, 6.897e-08, -3.955e-07, 1.0, 0.0, 0.0, 1.0, 6.897e-08, -3.955e-07, 1.0, 3.523e-08, -2.02e-07, 1.0, 2.657e-08, 1.218e-08, 1.0, 3.398e-08, 3.032e-08, 1.0, 0.0, 0.0, 1.0, -1.699e-08, 3.032e-08, 1.0, -1.102e-07, -1.326e-07, 1.0, 0.0, 0.0, 1.0, 0.0, 0.0, 1.0, 5.551e-08, 9.533e-08, 1.0, -9.445e-08, 1.373e-07, 1.0, 6.023e-07, 4.161e-07, 1.0, 5.551e-08, 9.533e-08, 1.0, 3.398e-08, 3.032e-08, 1.0, 5.551e-08, 9.533e-08, 1.0, -2.626e-07, 6.186e-07, 1.0, -9.445e-08, 1.373e-07, 1.0, 5.09e-08, -1.897e-07, 1.0, 2.657e-08, 1.218e-08, 1.0, 3.523e-08, -2.02e-07, 1.0, 4.219e-07, 2.515e-07, 1.0, 3.398e-08, 3.032e-08, 1.0, 2.657e-08, 1.218e-08, 1.0, -9.444e-08, 1.373e-07, 1.0, -9.445e-08, 1.373e-07, 1.0, -2.626e-07, 6.186e-07, 1.0, 3.523e-08, -2.02e-07, 1.0, 6.897e-08, -3.955e-07, 1.0, 5.09e-08, -1.897e-07, 1.0, -2.626e-07, 6.186e-07, 1.0, 0.0, 4.524e-08, 1.0, -9.444e-08, 1.373e-07, 1.0, -1.931e-07, 5.047e-07, 1.0, -4.358e-08, 4.9e-08, 1.0, 0.0, 4.524e-08, 1.0, -3.012e-07, 4.162e-07, 1.0, -1.699e-08, 3.032e-08, 1.0, -4.358e-08, 4.9e-08, 1.0, -5.279e-07, -2.774e-07, 1.0, -1.102e-07, -1.326e-07, 1.0, -1.699e-08, 3.032e-08, 1.0, -5.245e-07, -5.353e-07, 1.0, -1.379e-07, -1.978e-07, 1.0, -1.102e-07, -1.326e-07, 1.0, 1.543e-08, 0.0, -1.0, -2.655e-08, 0.0, -1.0, 3.818e-08, 0.0, -1.0, 0.0, 0.0, 1.0, 0.0, 0.0, 1.0, 0.0, 0.0, 1.0, 0.0, -1.978e-07, 1.0, 0.0, 0.0, 1.0, 0.0, 0.0, 1.0, 1.136e-07, 0.0, 1.0, 1.136e-07, 0.0, 1.0, 1.136e-07, 0.0, 1.0, 0.0, 0.0, 1.0, 0.0, 0.0, 1.0, 0.0, 0.0, 1.0, 0.0, 0.0, 1.0, 9.445e-08, 4.575e-08, 1.0, 0.0, 0.0, 1.0, 0.0, 0.0, 1.0, 0.0, 0.0, 1.0, 0.0, 0.0, 1.0, 9.444e-08, 4.575e-08, 1.0, 0.0, 0.0, 1.0, 0.0, 0.0, 1.0, -3.398e-08, 3.032e-08, 1.0, 0.0, 0.0, 1.0, -4.944e-08, 8.618e-08, 1.0, -1.057e-07, -1.01e-07, 1.0, 0.0, 0.0, 1.0, -2.657e-08, 1.218e-08, 1.0, 5.149e-08, 0.0, 1.0, -1.293e-07, -5.441e-08, 1.0, 2.469e-07, 0.0, 1.0, 1.0, 4.797e-05, -5.205e-07, 0.0, 0.0, 4.888e-07, 1.0, 4.8e-05, 4.888e-07, -2.657e-08, 1.218e-08, 1.0, 0.0, 0.0, 1.0, -3.398e-08, 3.032e-08, 1.0, 0.0, 0.0, 1.0, 0.0, 0.0, 1.0, 1.107e-08, -1.453e-07, 1.0, 0.0, 0.0, 1.0, 9.445e-08, 4.575e-08, 1.0, -4.944e-08, 8.618e-08, 1.0, -2.349e-07, 4.162e-07, 1.0, -4.944e-08, 8.618e-08, 1.0, -3.461e-07, 5.047e-07, 1.0, -4.944e-08, 8.618e-08, 1.0, -5.463e-08, 2.518e-07, 1.0, -3.461e-07, 5.047e-07, 1.0, -1.293e-07, -5.441e-08, 1.0, -2.657e-08, 1.218e-08, 1.0, -4.219e-07, 2.515e-07, 1.0, -4.219e-07, 2.515e-07, 1.0, -3.398e-08, 3.032e-08, 1.0, -2.349e-07, 4.162e-07, 1.0, 9.444e-08, 4.575e-08, 1.0, -5.463e-08, 2.518e-07, 1.0, 9.445e-08, 4.575e-08, 1.0, -1.057e-07, -1.01e-07, 1.0, -1.293e-07, -5.441e-08, 1.0, -2.069e-07, -1.978e-07, 1.0, -5.463e-08, 2.518e-07, 1.0, 0.0, 0.0, 1.0, 0.0, 0.0, 1.0, 0.0, 0.0, 1.0, 0.0, 0.0, 1.0, 0.0, 0.0, 1.0, 0.0, 0.0, 1.0, 0.0, 0.0, 1.0, 1.152e-07, -5.288e-07, 1.0, 1.152e-07, -5.288e-07, 1.0, 1.107e-08, -1.453e-07, 1.0, 9.451e-08, -6.436e-07, 1.0, 9.451e-08, -6.436e-07, 1.0, 1.107e-08, -1.453e-07, 1.0, 0.0, -1.978e-07, 1.0, -4.646e-08, 0.0, -1.0, 0.0, 0.0, -1.0, -2.732e-09, 0.0, -1.0, -2.732e-09, 0.0, -1.0, 0.0, 0.0, -1.0, 0.0, 0.0, -1.0, 0.0, 0.0, -1.0, -1.543e-08, 0.0, -1.0, -2.732e-09, 0.0, -1.0, 1.738e-08, 0.0, -1.0, 0.0, 0.0, -1.0, 3.495e-07, 0.0, -1.0, 3.495e-07, 0.0, -1.0, 7.751e-06, 0.0, -1.0, 2.607e-07, 0.0, -1.0, 2.607e-07, 0.0, -1.0, -4.646e-08, 0.0, -1.0, -2.732e-09, 0.0, -1.0, -2.732e-09, 0.0, -1.0, -1.543e-08, 0.0, -1.0, 2.607e-07, 0.0, -1.0, 1.738e-08, 0.0, -1.0, 3.495e-07, 0.0, -1.0, -1.543e-08, 0.0, -1.0, -1.379e-07, -1.978e-07, 1.0, 0.0, 0.0, 1.0, 0.0, 0.0, 1.0, -6.074e-07, 4.925e-08, 1.0, -6.074e-07, 4.925e-08, 1.0, -6.074e-07, 4.925e-08, 1.0, 0.0, 0.0, 1.0, 0.0, 0.0, 1.0, 0.0, 0.0, 1.0, 0.0, 0.0, 1.0, 0.0, 0.0, 1.0, 0.0, 0.0, 1.0, 0.0, 0.0, 1.0, 0.0, 0.0, 1.0, 0.0, 0.0, 1.0, 0.0, 0.0, 1.0, 0.0, 0.0, 1.0, 0.0, 0.0, 1.0, 0.0, 0.0, 1.0, 0.0, 0.0, 1.0, 0.0, 0.0, 1.0, 0.0, 0.0, 1.0, 0.0, 0.0, 1.0, -9.445e-08, 1.373e-07, 1.0, -5.149e-08, -1.027e-08, 1.0, -2.469e-07, -4.925e-08, 1.0, 5.09e-08, -1.897e-07, 1.0, -1.0, 4.767e-05, -9.974e-07, 0.0, 0.0, 4.888e-07, -1.0, -4.371e-08, 4.888e-07, 6.023e-07, 4.161e-07, 1.0, 2.132e-07, 5.687e-07, 1.0, 5.551e-08, 9.533e-08, 1.0, 5.551e-08, 9.533e-08, 1.0, 2.132e-07, 5.687e-07, 1.0, -2.626e-07, 6.186e-07, 1.0, 5.09e-08, -1.897e-07, 1.0, 4.219e-07, 2.515e-07, 1.0, 2.657e-08, 1.218e-08, 1.0, 4.219e-07, 2.515e-07, 1.0, 6.023e-07, 4.161e-07, 1.0, 3.398e-08, 3.032e-08, 1.0, -2.626e-07, 6.186e-07, 1.0, -1.931e-07, 5.047e-07, 1.0, 0.0, 4.524e-08, 1.0, -1.931e-07, 5.047e-07, 1.0, -3.012e-07, 4.162e-07, 1.0, -4.358e-08, 4.9e-08, 1.0, -3.012e-07, 4.162e-07, 1.0, -5.279e-07, -2.774e-07, 1.0, -1.699e-08, 3.032e-08, 1.0, -5.279e-07, -2.774e-07, 1.0, -5.245e-07, -5.353e-07, 1.0, -1.102e-07, -1.326e-07, 1.0, 0.0, 0.0, -1.0, -3.153e-07, 0.0, -1.0, 3.818e-08, 0.0, -1.0, -3.709e-08, 0.0, -1.0, 0.0, 0.0, -1.0, 0.0, 0.0, -1.0, 0.0, 0.0, -1.0, 1.543e-08, 0.0, -1.0, -3.709e-08, 0.0, -1.0, -1.738e-08, 0.0, -1.0, 0.0, 0.0, -1.0, -2.655e-08, 0.0, -1.0, -2.655e-08, 0.0, -1.0, -1.938e-06, 0.0, -1.0, 3.818e-08, 0.0, -1.0, 3.818e-08, 0.0, -1.0, -3.153e-07, 0.0, -1.0, -3.709e-08, 0.0, -1.0, -3.709e-08, 0.0, -1.0, 1.543e-08, 0.0, -1.0, 3.818e-08, 0.0, -1.0, -1.738e-08, 0.0, -1.0, -2.655e-08, 0.0, -1.0, 1.543e-08, 0.0, -1.0, 0.0, -1.978e-07, 1.0, 1.107e-08, -1.453e-07, 1.0, 0.0, 0.0, 1.0, -1.0, -4.232e-05, -4.371e-08, 0.0, 0.0, -4.371e-08, -1.0, -4.229e-05, -4.371e-08, 0.0, 0.0, 1.0, 0.0, 0.0, 1.0, 0.0, 0.0, 1.0, 0.0, 0.0, 1.0, 0.0, 0.0, 1.0, 0.0, 0.0, 1.0, 0.0, 0.0, 1.0, 0.0, 0.0, 1.0, 0.0, 0.0, 1.0, 0.0, 0.0, 1.0, 0.0, 0.0, 1.0, 0.0, 0.0, 1.0, 0.0, 0.0, 1.0, 0.0, 0.0, 1.0, 0.0, 0.0, 1.0, 0.0, 0.0, 1.0, 9.444e-08, 4.575e-08, 1.0, 9.445e-08, 4.575e-08, 1.0, 5.149e-08, 0.0, 1.0, -2.069e-07, -1.978e-07, 1.0, -1.293e-07, -5.441e-08, 1.0, 0.0, 0.0, 1.0, -1.057e-07, -1.01e-07, 1.0, -2.069e-07, -1.978e-07, 1.0, -2.349e-07, 4.162e-07, 1.0, -3.398e-08, 3.032e-08, 1.0, -4.944e-08, 8.618e-08, 1.0, -4.944e-08, 8.618e-08, 1.0, 9.445e-08, 4.575e-08, 1.0, -5.463e-08, 2.518e-07, 1.0, -1.293e-07, -5.441e-08, 1.0, -1.057e-07, -1.01e-07, 1.0, -2.657e-08, 1.218e-08, 1.0, -4.219e-07, 2.515e-07, 1.0, -2.657e-08, 1.218e-08, 1.0, -3.398e-08, 3.032e-08, 1.0, -5.463e-08, 2.518e-07, 1.0, 9.444e-08, 4.575e-08, 1.0, 0.0, 0.0, 1.0, 0.0, 0.0, 1.0, 0.0, 0.0, 1.0, 0.0, 0.0, 1.0, 0.0, 0.0, 1.0, 0.0, 0.0, 1.0, 0.0, 0.0, 1.0, 1.152e-07, -5.288e-07, 1.0, 0.0, 0.0, 1.0, 1.107e-08, -1.453e-07, 1.0, 1.071e-06, 1.0, 2.946e-08, 0.309, 0.9511, 2.609e-08, -4.658e-07, 1.0, 1.077e-07, 0.309, 0.9511, 0.0, 0.5878, 0.809, 0.0, 0.309, 0.9511, 2.609e-08, 0.5878, 0.809, 1.305e-08, 0.809, 0.5878, 1.473e-08, 0.5878, 0.809, 0.0, 0.809, 0.5878, 3.43e-08, 0.9511, 0.309, 2.038e-08, 0.809, 0.5878, 1.473e-08, 0.9511, 0.309, 2.12e-08, 0.9877, 0.1564, 1.127e-08, 0.9511, 0.309, 2.038e-08, -0.9877, 0.1564, 0.0, -0.9511, 0.309, 0.0, -0.9877, 0.1564, 0.0, -0.9511, 0.309, 0.0, -0.809, 0.5878, 0.0, -0.9511, 0.309, 0.0, -0.809, 0.5878, 0.0, -0.5878, 0.809, 0.0, -0.809, 0.5878, 0.0, -0.309, 0.9511, 8.669e-08, -4.658e-07, 1.0, 1.077e-07, -0.309, 0.9511, 8.669e-08, -0.5878, 0.809, 5.219e-08, -0.309, 0.9511, 8.669e-08, -0.5878, 0.809, 0.0, -0.309, 0.9511, 0.0, -1.095e-06, 1.0, 0.0, 5.234e-07, 1.0, 2.609e-08, -0.5878, 0.809, 0.0, -0.309, 0.9511, 0.0, -0.309, 0.9511, 0.0, -0.809, 0.5878, 1.473e-08, -0.5878, 0.809, 1.305e-08, -0.5878, 0.809, 0.0, -0.9511, 0.309, 2.038e-08, -0.809, 0.5878, 3.43e-08, -0.809, 0.5878, 1.473e-08, -0.9877, 0.1564, 1.127e-08, -0.9511, 0.309, 2.12e-08, -0.9511, 0.309, 2.038e-08, 0.9877, 0.1564, 0.0, 0.9511, 0.309, 0.0, 0.9877, 0.1564, 0.0, 0.9511, 0.309, 0.0, 0.809, 0.5878, 0.0, 0.9511, 0.309, 0.0, 0.5878, 0.809, 0.0, 0.809, 0.5878, 0.0, 0.809, 0.5878, 0.0, 5.234e-07, 1.0, 2.609e-08, 0.309, 0.9511, 5.723e-08, 0.309, 0.9511, 3.114e-08, 0.309, 0.9511, 3.114e-08, 0.5878, 0.809, 5.219e-08, 0.5878, 0.809, 0.0, 1.071e-06, 1.0, 2.946e-08, 0.309, 0.9511, 0.0, 0.309, 0.9511, 2.609e-08, 0.309, 0.9511, 0.0, 0.5878, 0.809, 1.305e-08, 0.5878, 0.809, 0.0, 0.5878, 0.809, 1.305e-08, 0.809, 0.5878, 3.43e-08, 0.809, 0.5878, 1.473e-08, 0.809, 0.5878, 3.43e-08, 0.9511, 0.309, 2.12e-08, 0.9511, 0.309, 2.038e-08, 0.9511, 0.309, 2.12e-08, 0.9877, 0.1564, 0.0, 0.9877, 0.1564, 1.127e-08, -0.9877, 0.1564, 0.0, -0.9511, 0.309, 0.0, -0.9511, 0.309, 0.0, -0.9511, 0.309, 0.0, -0.809, 0.5878, 0.0, -0.809, 0.5878, 0.0, -0.809, 0.5878, 0.0, -0.5878, 0.809, 5.219e-08, -0.5878, 0.809, 0.0, -0.309, 0.9511, 8.669e-08, 1.071e-06, 1.0, 2.946e-08, -4.658e-07, 1.0, 1.077e-07, -0.5878, 0.809, 5.219e-08, -0.309, 0.9511, 8.669e-08, -0.309, 0.9511, 8.669e-08, -0.309, 0.9511, 0.0, -0.309, 0.9511, 0.0, -1.095e-06, 1.0, 0.0, -0.5878, 0.809, 0.0, -0.5878, 0.809, 1.305e-08, -0.309, 0.9511, 0.0, -0.809, 0.5878, 1.473e-08, -0.809, 0.5878, 3.43e-08, -0.5878, 0.809, 1.305e-08, -0.9511, 0.309, 2.038e-08, -0.9511, 0.309, 2.12e-08, -0.809, 0.5878, 3.43e-08, -0.9877, 0.1564, 1.127e-08, -0.9877, 0.1564, 0.0, -0.9511, 0.309, 2.12e-08, 0.9877, 0.1564, 0.0, 0.9511, 0.309, 0.0, 0.9511, 0.309, 0.0, 0.9511, 0.309, 0.0, 0.809, 0.5878, 0.0, 0.809, 0.5878, 0.0, 0.5878, 0.809, 0.0, 0.5878, 0.809, 5.219e-08, 0.809, 0.5878, 0.0, 5.234e-07, 1.0, 2.609e-08, -1.095e-06, 1.0, 0.0, 0.309, 0.9511, 5.723e-08, 0.309, 0.9511, 3.114e-08, 0.309, 0.9511, 5.723e-08, 0.5878, 0.809, 5.219e-08, 2.901e-06, 1.0, 0.0, 0.309, 0.9511, 0.0, 8.98e-07, 1.0, 0.0, 0.309, 0.9511, 0.0, 0.5878, 0.809, 0.0, 0.309, 0.9511, 0.0, 0.5878, 0.809, 0.0, 0.809, 0.5878, 0.0, 0.5878, 0.809, 0.0, 0.809, 0.5878, 0.0, 0.9511, 0.309, 0.0, 0.809, 0.5878, 0.0, 0.9511, 0.309, 0.0, 0.9877, 0.1564, 0.0, 0.9511, 0.309, 0.0, -0.9877, 0.1564, 0.0, -0.9511, 0.309, 0.0, -0.9877, 0.1564, 0.0, -0.9511, 0.309, 0.0, -0.809, 0.5878, 1.847e-07, -0.809, 0.5878, 0.0, -0.809, 0.5878, 1.847e-07, -0.5878, 0.809, 5.778e-06, -0.809, 0.5878, 0.0, -0.5878, 0.809, 5.778e-06, -0.309, 0.9511, 1.847e-07, -0.309, 0.9511, 0.0, -0.309, 0.9511, 0.0, -2.662e-07, 1.0, 0.0, -3.554e-07, 1.0, 0.0, -2.662e-07, 1.0, 0.0, 0.309, 0.9511, 0.0, -3.554e-07, 1.0, 0.0, 0.309, 0.9511, 0.0, 0.5878, 0.809, 0.0, 0.309, 0.9511, 0.0, -0.309, 0.9511, 1.847e-07, 8.98e-07, 1.0, 0.0, -0.309, 0.9511, 0.0, 0.5878, 0.809, 0.0, 0.809, 0.5878, 0.0, 0.5878, 0.809, 0.0, 0.809, 0.5878, 0.0, 0.9511, 0.309, 0.0, 0.809, 0.5878, 0.0, 0.9511, 0.309, 0.0, 0.9877, 0.1564, 0.0, 0.9511, 0.309, 0.0, -0.9877, 0.1564, 0.0, -0.9511, 0.309, 0.0, -0.9877, 0.1564, 0.0, -0.9511, 0.309, 0.0, -0.809, 0.5878, 0.0, -0.9511, 0.309, 0.0, -0.809, 0.5878, 0.0, -0.5878, 0.809, 0.0, -0.809, 0.5878, 0.0, -0.5878, 0.809, 0.0, -0.309, 0.9511, 0.0, -0.5878, 0.809, 0.0, -0.309, -0.9511, 0.0, -2.827e-06, -1.0, 0.0, -9.007e-07, -1.0, 0.0, -0.5878, -0.809, 0.0, -0.309, -0.9511, 0.0, -0.309, -0.9511, 0.0, -0.809, -0.5878, 0.0, -0.5878, -0.809, 0.0, -0.5878, -0.809, 0.0, -0.9511, -0.309, 0.0, -0.809, -0.5878, 0.0, -0.809, -0.5878, 0.0, -0.9877, -0.1564, 0.0, -0.9511, -0.309, 0.0, -0.9511, -0.309, 0.0, 0.9511, -0.309, 3.914e-06, 0.9877, -0.1564, 0.0, 0.9877, -0.1564, 0.0, 0.9511, -0.309, -9.91e-08, 0.809, -0.5878, -4.61e-06, 0.9511, -0.309, 0.0, 0.809, -0.5878, -4.514e-06, 0.5878, -0.809, -1.923e-07, 0.809, -0.5878, -4.61e-06, 0.309, -0.9511, 0.0, 0.5878, -0.809, -1.923e-07, 0.5878, -0.809, 0.0, -3.416e-07, -1.0, 0.0, 0.309, -0.9511, 0.0, -3.986e-07, -1.0, 0.0, -0.309, -0.9511, 0.0, -3.416e-07, -1.0, 0.0, -3.986e-07, -1.0, 0.0, -0.5878, -0.809, 0.0, -0.309, -0.9511, 0.0, -0.309, -0.9511, 0.0, -9.007e-07, -1.0, 0.0, 0.309, -0.9511, 0.0, 0.309, -0.9511, 0.0, -0.809, -0.5878, 0.0, -0.5878, -0.809, 0.0, -0.5878, -0.809, 0.0, -0.9511, -0.309, 0.0, -0.809, -0.5878, 0.0, -0.809, -0.5878, 0.0, -0.9877, -0.1564, 0.0, -0.9511, -0.309, 0.0, -0.9511, -0.309, 0.0, 0.9511, -0.309, 0.0, 0.9877, -0.1564, 0.0, 0.9877, -0.1564, 0.0, 0.809, -0.5878, 0.0, 0.9511, -0.309, 0.0, 0.9511, -0.309, 0.0, 0.5878, -0.809, 0.0, 0.809, -0.5878, 0.0, 0.809, -0.5878, 0.0, 0.309, -0.9511, 0.0, 0.5878, -0.809, 0.0, 0.5878, -0.809, 0.0, 1.708e-05, 0.0, -1.0, -3.719e-06, 0.0, -1.0, 1.817e-05, 0.0, -1.0, -5.62e-07, 0.0, -1.0, 0.0, 0.0, -1.0, -4.982e-07, 0.0, -1.0, -1.153e-08, -7.377e-07, 1.0, -1.353e-07, -3.569e-07, 1.0, -1.533e-07, -3.565e-07, 1.0, 2.426e-07, 0.0, 1.0, 3.777e-06, 0.0, 1.0, 3.383e-06, 0.0, 1.0, -4.151e-06, 0.0, -1.0, 1.712e-07, 0.0, -1.0, -3.719e-06, 0.0, -1.0, -1.405e-06, 0.0, -1.0, 0.0, 0.0, -1.0, 0.0, 0.0, -1.0, -1.533e-07, -3.565e-07, 1.0, -2.467e-12, 0.0, 1.0, 2.352e-12, 0.0, 1.0, 3.383e-06, 0.0, 1.0, -3.075e-06, 0.0, 1.0, -3.379e-06, 0.0, 1.0, 6.564e-06, 0.0, -1.0, 1.712e-07, 0.0, -1.0, 7.72e-12, 0.0, -1.0, 4.151e-06, 0.0, -1.0, -1.353e-06, 0.0, -1.0, -1.405e-06, 0.0, -1.0, 1.137e-06, 0.0, 1.0, -2.467e-12, 0.0, 1.0, 1.082e-06, 0.0, 1.0, -3.379e-06, 0.0, 1.0, 1.695e-07, 0.0, 1.0, -1.508e-13, 0.0, 1.0, 1.025e-07, 0.0, -1.0, 6.753e-06, 0.0, -1.0, 6.564e-06, 0.0, -1.0, -1.708e-05, 0.0, -1.0, 3.719e-06, 0.0, -1.0, 4.151e-06, 0.0, -1.0, 1.069e-06, 0.0, -1.0, -4.982e-07, 0.0, -1.0, 1.147e-06, 0.0, -1.0, 6.133e-07, 0.0, 1.0, 1.082e-06, 0.0, 1.0, 5.41e-07, 0.0, 1.0, 8.723e-06, 0.0, 1.0, 1.695e-07, 0.0, 1.0, 9.084e-06, 0.0, 1.0, 0.1564, -0.9877, 0.0, 0.1564, -0.9877, 0.0, 0.1564, -0.9877, 0.0, -1.056e-06, 0.0, 1.0, 2.277e-07, 0.0, 1.0, 2.426e-07, 0.0, 1.0, 0.1564, -0.9877, 0.0, 0.1564, -0.9877, 0.0, 0.1564, -0.9877, 0.0, 1.069e-06, 0.0, -1.0, 0.0, 0.0, -1.0, 1.025e-07, 0.0, -1.0, -0.1564, -0.9877, 0.0, -0.1564, -0.9877, 0.0, -0.1564, -0.9877, 0.0, -0.1564, -0.9877, 0.0, -0.1564, -0.9877, 0.0, -0.1564, -0.9877, 0.0, -1.056e-06, 0.0, 1.0, 5.41e-07, 0.0, 1.0, -1.147e-06, 0.0, 1.0, -0.309, 0.9511, 0.0, -2.104e-06, 1.0, 0.0, -2.791e-08, 1.0, 0.0, -0.5878, 0.809, 0.0, -0.309, 0.9511, 0.0, -0.309, 0.9511, 0.0, -0.809, 0.5878, 0.0, -0.5878, 0.809, 0.0, -0.5878, 0.809, 0.0, -0.9511, 0.309, 0.0, -0.809, 0.5878, 0.0, -0.809, 0.5878, 0.0, -0.9877, 0.1564, 0.0, -0.9511, 0.309, 0.0, -0.9511, 0.309, 0.0, 0.9511, 0.309, -1.27e-05, 0.9877, 0.1564, 0.0, 0.9877, 0.1564, 0.0, 0.9511, 0.309, -1.315e-07, 0.809, 0.5878, 0.0, 0.9511, 0.309, 0.0, 0.809, 0.5878, 9.233e-08, 0.5878, 0.809, 4.334e-06, 0.809, 0.5878, 0.0, 0.309, 0.9511, 1.847e-07, 0.5878, 0.809, 4.334e-06, 0.5878, 0.809, 4.611e-06, -3.446e-07, 1.0, 0.0, 0.309, 0.9511, 0.0, -3.698e-07, 1.0, 0.0, -0.309, 0.9511, 0.0, -3.446e-07, 1.0, 0.0, -3.698e-07, 1.0, 0.0, -0.5878, 0.809, 0.0, -0.309, 0.9511, 0.0, -0.309, 0.9511, 0.0, -2.791e-08, 1.0, 0.0, 0.309, 0.9511, 0.0, 0.309, 0.9511, 1.847e-07, -0.5878, 0.809, 0.0, -0.809, 0.5878, 0.0, -0.5878, 0.809, 0.0, -0.9511, 0.309, 0.0, -0.809, 0.5878, 0.0, -0.809, 0.5878, 0.0, -0.9877, 0.1564, 0.0, -0.9511, 0.309, 1.283e-07, -0.9511, 0.309, 0.0, 0.9511, 0.309, 0.0, 0.9877, 0.1564, 0.0, 0.9877, 0.1564, 0.0, 0.809, 0.5878, 0.0, 0.9511, 0.309, 0.0, 0.9511, 0.309, 0.0, 0.5878, 0.809, 0.0, 0.809, 0.5878, 0.0, 0.809, 0.5878, 0.0, 0.309, 0.9511, 0.0, 0.5878, 0.809, 0.0, 0.5878, 0.809, 0.0, 2.829e-06, -1.0, 0.0, 0.309, -0.9511, 0.0, 9.028e-07, -1.0, 0.0, 0.309, -0.9511, 0.0, 0.5878, -0.809, 0.0, 0.309, -0.9511, 0.0, 0.5878, -0.809, 0.0, 0.809, -0.5878, 0.0, 0.5878, -0.809, 0.0, 0.809, -0.5878, 0.0, 0.9511, -0.309, 0.0, 0.809, -0.5878, 0.0, 0.9511, -0.309, 0.0, 0.9877, -0.1564, 0.0, 0.9511, -0.309, 0.0, -0.9877, -0.1564, 0.0, -0.9511, -0.309, -1.443e-07, -0.9877, -0.1564, 0.0, -0.9511, -0.309, -1.443e-07, -0.809, -0.5878, -5.346e-06, -0.809, -0.5878, -5.298e-06, -0.809, -0.5878, -5.298e-06, -0.5878, -0.809, -1.923e-07, -0.5878, -0.809, 0.0, -0.5878, -0.809, 0.0, -0.309, -0.9511, 0.0, -0.309, -0.9511, 0.0, -0.309, -0.9511, 0.0, 3.542e-08, -1.0, 0.0, 2.401e-08, -1.0, 0.0, 3.542e-08, -1.0, 0.0, 0.309, -0.9511, 0.0, 2.401e-08, -1.0, 0.0, 0.309, -0.9511, 0.0, 0.5878, -0.809, 0.0, 0.309, -0.9511, 0.0, -0.309, -0.9511, 0.0, 9.028e-07, -1.0, 0.0, -0.309, -0.9511, 0.0, 0.5878, -0.809, 0.0, 0.809, -0.5878, 0.0, 0.5878, -0.809, 0.0, 0.809, -0.5878, 0.0, 0.9511, -0.309, 0.0, 0.809, -0.5878, 0.0, 0.9511, -0.309, 0.0, 0.9877, -0.1564, 0.0, 0.9511, -0.309, 0.0, -0.9877, -0.1564, 0.0, -0.9511, -0.309, 0.0, -0.9877, -0.1564, 0.0, -0.9511, -0.309, 0.0, -0.809, -0.5878, 0.0, -0.9511, -0.309, 0.0, -0.809, -0.5878, 0.0, -0.5878, -0.809, 0.0, -0.809, -0.5878, 0.0, -0.5878, -0.809, 0.0, -0.309, -0.9511, 0.0, -0.5878, -0.809, 0.0, -1.708e-05, 0.0, -1.0, 3.719e-06, 0.0, -1.0, 4.151e-06, 0.0, -1.0, 3.583e-06, 0.0, -1.0, -4.175e-06, 0.0, -1.0, 3.897e-06, 0.0, -1.0, -5.296e-08, 0.0, 1.0, -2.722e-06, 0.0, 1.0, 0.0, 0.0, 1.0, 1.967e-06, 0.0, 1.0, -3.211e-08, 0.0, 1.0, 0.0, 0.0, 1.0, 4.151e-06, 0.0, -1.0, -1.438e-06, 0.0, -1.0, -1.405e-06, 0.0, -1.0, -4.643e-06, 0.0, -1.0, -1.369e-06, 0.0, -1.0, -4.175e-06, 0.0, -1.0, 0.0, 0.0, 1.0, 0.0, 0.0, 1.0, 0.0, 0.0, 1.0, -2.921e-06, 0.0, 1.0, 1.894e-06, 0.0, 1.0, 1.967e-06, 0.0, 1.0, -1.438e-06, 0.0, -1.0, -2.19e-06, 0.0, -1.0, -1.405e-06, 0.0, -1.0, -1.274e-06, 0.0, -1.0, 4.106e-06, 0.0, -1.0, -1.369e-06, 0.0, -1.0, 1.623e-06, 0.0, 1.0, 0.0, 0.0, 1.0, 1.686e-06, 0.0, 1.0, -2.872e-07, 0.0, 1.0, -2.921e-06, 0.0, 1.0, 0.0, 0.0, 1.0, -2.209e-06, 0.0, -1.0, 2.164e-06, 0.0, -1.0, -2.19e-06, 0.0, -1.0, 4.53e-06, 0.0, -1.0, 1.171e-05, 0.0, -1.0, 4.106e-06, 0.0, -1.0, -1.645e-06, 0.0, -1.0, 3.897e-06, 0.0, -1.0, -1.686e-06, 0.0, -1.0, 3.506e-07, 0.0, 1.0, 1.623e-06, 0.0, 1.0, 1.686e-06, 0.0, 1.0, -8.712e-06, 0.0, 1.0, -2.872e-07, 0.0, 1.0, 0.0, 0.0, 1.0, -0.1564, -0.9877, 0.0, -0.1564, -0.9877, 0.0, -0.1564, -0.9877, 0.0, -3.211e-08, 0.0, 1.0, -8.212e-07, 0.0, 1.0, 0.0, 0.0, 1.0, -0.1564, -0.9877, 0.0, -0.1564, -0.9877, 0.0, -0.1564, -0.9877, 0.0, 2.164e-06, 0.0, -1.0, -1.645e-06, 0.0, -1.0, -1.686e-06, 0.0, -1.0, 0.1564, -0.9877, 0.0, 0.1564, -0.9877, 0.0, 0.1564, -0.9877, 0.0, 0.1564, -0.9877, 0.0, 0.1564, -0.9877, 0.0, 0.1564, -0.9877, 0.0, -8.497e-07, 0.0, 1.0, 3.506e-07, 0.0, 1.0, -8.212e-07, 0.0, 1.0, 2.901e-06, 1.0, 0.0, 0.309, 0.9511, 0.0, 0.309, 0.9511, 0.0, 0.309, 0.9511, 0.0, 0.5878, 0.809, 0.0, 0.5878, 0.809, 0.0, 0.5878, 0.809, 0.0, 0.809, 0.5878, 0.0, 0.809, 0.5878, 0.0, 0.809, 0.5878, 0.0, 0.9511, 0.309, 0.0, 0.9511, 0.309, 0.0, 0.9511, 0.309, 0.0, 0.9877, 0.1564, 0.0, 0.9877, 0.1564, 0.0, -0.9877, 0.1564, 0.0, -0.9511, 0.309, 0.0, -0.9511, 0.309, 0.0, -0.9511, 0.309, 0.0, -0.9511, 0.309, 0.0, -0.809, 0.5878, 1.847e-07, -0.809, 0.5878, 1.847e-07, -0.5878, 0.809, 6.148e-06, -0.5878, 0.809, 5.778e-06, -0.5878, 0.809, 5.778e-06, -0.5878, 0.809, 6.148e-06, -0.309, 0.9511, 1.847e-07, -0.309, 0.9511, 0.0, -0.309, 0.9511, 0.0, -2.662e-07, 1.0, 0.0, -2.662e-07, 1.0, 0.0, 0.309, 0.9511, 0.0, 0.309, 0.9511, 0.0, 0.309, 0.9511, 0.0, 0.5878, 0.809, 0.0, 0.5878, 0.809, 0.0, -0.309, 0.9511, 1.847e-07, 2.901e-06, 1.0, 0.0, 8.98e-07, 1.0, 0.0, 0.5878, 0.809, 0.0, 0.809, 0.5878, 0.0, 0.809, 0.5878, 0.0, 0.809, 0.5878, 0.0, 0.9511, 0.309, 0.0, 0.9511, 0.309, 0.0, 0.9511, 0.309, 0.0, 0.9877, 0.1564, 0.0, 0.9877, 0.1564, 0.0, -0.9877, 0.1564, 0.0, -0.9511, 0.309, 0.0, -0.9511, 0.309, 0.0, -0.9511, 0.309, 0.0, -0.809, 0.5878, 0.0, -0.809, 0.5878, 0.0, -0.809, 0.5878, 0.0, -0.5878, 0.809, 0.0, -0.5878, 0.809, 0.0, -0.5878, 0.809, 0.0, -0.309, 0.9511, 0.0, -0.309, 0.9511, 0.0, -0.309, -0.9511, 0.0, -0.309, -0.9511, 0.0, -2.827e-06, -1.0, 0.0, -0.5878, -0.809, 0.0, -0.5878, -0.809, 0.0, -0.309, -0.9511, 0.0, -0.809, -0.5878, 0.0, -0.809, -0.5878, 0.0, -0.5878, -0.809, 0.0, -0.9511, -0.309, 0.0, -0.9511, -0.309, 0.0, -0.809, -0.5878, 0.0, -0.9877, -0.1564, 0.0, -0.9877, -0.1564, 0.0, -0.9511, -0.309, 0.0, 0.9511, -0.309, -9.91e-08, 0.9511, -0.309, 0.0, 0.9877, -0.1564, 0.0, 0.9511, -0.309, -9.91e-08, 0.809, -0.5878, -4.514e-06, 0.809, -0.5878, -4.61e-06, 0.809, -0.5878, -4.514e-06, 0.5878, -0.809, 0.0, 0.5878, -0.809, -1.923e-07, 0.309, -0.9511, 0.0, 0.309, -0.9511, 0.0, 0.5878, -0.809, -1.923e-07, -3.416e-07, -1.0, 0.0, 0.309, -0.9511, 0.0, 0.309, -0.9511, 0.0, -0.309, -0.9511, 0.0, -0.309, -0.9511, 0.0, -3.416e-07, -1.0, 0.0, -0.5878, -0.809, 0.0, -0.5878, -0.809, 0.0, -0.309, -0.9511, 0.0, -9.007e-07, -1.0, 0.0, -2.827e-06, -1.0, 0.0, 0.309, -0.9511, 0.0, -0.809, -0.5878, 0.0, -0.809, -0.5878, 0.0, -0.5878, -0.809, 0.0, -0.9511, -0.309, 0.0, -0.9511, -0.309, 0.0, -0.809, -0.5878, 0.0, -0.9877, -0.1564, 0.0, -0.9877, -0.1564, 0.0, -0.9511, -0.309, -3.882e-06, 0.9511, -0.309, 0.0, 0.9511, -0.309, 0.0, 0.9877, -0.1564, 0.0, 0.809, -0.5878, 0.0, 0.809, -0.5878, 0.0, 0.9511, -0.309, 0.0, 0.5878, -0.809, 0.0, 0.5878, -0.809, 0.0, 0.809, -0.5878, 0.0, 0.309, -0.9511, 0.0, 0.309, -0.9511, 0.0, 0.5878, -0.809, 0.0, 1.708e-05, 0.0, -1.0, -4.151e-06, 0.0, -1.0, -3.719e-06, 0.0, -1.0, -5.62e-07, 0.0, -1.0, 0.0, 0.0, -1.0, 0.0, 0.0, -1.0, -1.153e-08, -7.377e-07, 1.0, 0.0, -7.388e-07, 1.0, -1.353e-07, -3.569e-07, 1.0, 2.426e-07, 0.0, 1.0, 2.277e-07, 0.0, 1.0, 3.777e-06, 0.0, 1.0, -4.151e-06, 0.0, -1.0, 7.72e-12, 0.0, -1.0, 1.712e-07, 0.0, -1.0, -1.405e-06, 0.0, -1.0, -1.353e-06, 0.0, -1.0, 0.0, 0.0, -1.0, -1.533e-07, -3.565e-07, 1.0, -1.353e-07, -3.569e-07, 1.0, -2.467e-12, 0.0, 1.0, 3.383e-06, 0.0, 1.0, 3.777e-06, 0.0, 1.0, -3.075e-06, 0.0, 1.0, 6.564e-06, 0.0, -1.0, 6.753e-06, 0.0, -1.0, 1.712e-07, 0.0, -1.0, 4.151e-06, 0.0, -1.0, 3.719e-06, 0.0, -1.0, -1.353e-06, 0.0, -1.0, 1.137e-06, 0.0, 1.0, 2.352e-12, 0.0, 1.0, -2.467e-12, 0.0, 1.0, -3.379e-06, 0.0, 1.0, -3.075e-06, 0.0, 1.0, 1.695e-07, 0.0, 1.0, 1.025e-07, 0.0, -1.0, 0.0, 0.0, -1.0, 6.753e-06, 0.0, -1.0, -1.708e-05, 0.0, -1.0, -1.817e-05, 0.0, -1.0, 3.719e-06, 0.0, -1.0, 1.069e-06, 0.0, -1.0, -5.62e-07, 0.0, -1.0, -4.982e-07, 0.0, -1.0, 6.133e-07, 0.0, 1.0, 1.137e-06, 0.0, 1.0, 1.082e-06, 0.0, 1.0, 8.723e-06, 0.0, 1.0, -1.508e-13, 0.0, 1.0, 1.695e-07, 0.0, 1.0, 0.1564, -0.9877, 0.0, 0.1564, -0.9877, 0.0, 0.1564, -0.9877, 0.0, -1.056e-06, 0.0, 1.0, -1.147e-06, 0.0, 1.0, 2.277e-07, 0.0, 1.0, 0.1564, -0.9877, 0.0, 0.1564, -0.9877, 0.0, 0.1564, -0.9877, 0.0, 1.069e-06, 0.0, -1.0, 1.147e-06, 0.0, -1.0, 0.0, 0.0, -1.0, -0.1564, -0.9877, 0.0, -0.1564, -0.9877, 0.0, -0.1564, -0.9877, 0.0, -0.1564, -0.9877, 0.0, -0.1564, -0.9877, 0.0, -0.1564, -0.9877, 0.0, -1.056e-06, 0.0, 1.0, 6.133e-07, 0.0, 1.0, 5.41e-07, 0.0, 1.0, -0.309, 0.9511, 0.0, -0.309, 0.9511, 0.0, -2.104e-06, 1.0, 0.0, -0.5878, 0.809, 0.0, -0.5878, 0.809, 0.0, -0.309, 0.9511, 0.0, -0.809, 0.5878, 0.0, -0.809, 0.5878, 0.0, -0.5878, 0.809, 0.0, -0.9511, 0.309, 0.0, -0.9511, 0.309, 0.0, -0.809, 0.5878, 0.0, -0.9877, 0.1564, 0.0, -0.9877, 0.1564, 0.0, -0.9511, 0.309, 0.0, 0.9511, 0.309, -1.315e-07, 0.9511, 0.309, 0.0, 0.9877, 0.1564, 0.0, 0.9511, 0.309, -1.315e-07, 0.809, 0.5878, 9.233e-08, 0.809, 0.5878, 0.0, 0.809, 0.5878, 9.233e-08, 0.5878, 0.809, 4.611e-06, 0.5878, 0.809, 4.334e-06, 0.309, 0.9511, 1.847e-07, 0.309, 0.9511, 0.0, 0.5878, 0.809, 4.334e-06, -3.446e-07, 1.0, 0.0, 0.309, 0.9511, 0.0, 0.309, 0.9511, 0.0, -0.309, 0.9511, 0.0, -0.309, 0.9511, 0.0, -3.446e-07, 1.0, 0.0, -0.5878, 0.809, 0.0, -0.5878, 0.809, 0.0, -0.309, 0.9511, 0.0, -2.791e-08, 1.0, 0.0, -2.104e-06, 1.0, 0.0, 0.309, 0.9511, 0.0, -0.5878, 0.809, 0.0, -0.809, 0.5878, 0.0, -0.809, 0.5878, 0.0, -0.9511, 0.309, 0.0, -0.9511, 0.309, 1.283e-07, -0.809, 0.5878, 0.0, -0.9877, 0.1564, 0.0, -0.9877, 0.1564, 0.0, -0.9511, 0.309, 1.286e-05, 0.9511, 0.309, 0.0, 0.9511, 0.309, 0.0, 0.9877, 0.1564, 0.0, 0.809, 0.5878, 0.0, 0.809, 0.5878, 0.0, 0.9511, 0.309, 0.0, 0.5878, 0.809, 0.0, 0.5878, 0.809, 0.0, 0.809, 0.5878, 0.0, 0.309, 0.9511, 0.0, 0.309, 0.9511, 0.0, 0.5878, 0.809, 0.0, 2.829e-06, -1.0, 0.0, 0.309, -0.9511, 0.0, 0.309, -0.9511, 0.0, 0.309, -0.9511, 0.0, 0.5878, -0.809, 0.0, 0.5878, -0.809, 0.0, 0.5878, -0.809, 0.0, 0.809, -0.5878, 0.0, 0.809, -0.5878, 0.0, 0.809, -0.5878, 0.0, 0.9511, -0.309, 0.0, 0.9511, -0.309, 0.0, 0.9511, -0.309, 0.0, 0.9877, -0.1564, 0.0, 0.9877, -0.1564, 0.0, -0.9877, -0.1564, 0.0, -0.9511, -0.309, 0.0, -0.9511, -0.309, -1.443e-07, -0.9511, -0.309, -1.443e-07, -0.9511, -0.309, 0.0, -0.809, -0.5878, -5.346e-06, -0.809, -0.5878, -5.298e-06, -0.809, -0.5878, -5.346e-06, -0.5878, -0.809, -1.923e-07, -0.5878, -0.809, 0.0, -0.5878, -0.809, -1.923e-07, -0.309, -0.9511, 0.0, -0.309, -0.9511, 0.0, -0.309, -0.9511, 0.0, 3.542e-08, -1.0, 0.0, 3.542e-08, -1.0, 0.0, 0.309, -0.9511, 0.0, 0.309, -0.9511, 0.0, 0.309, -0.9511, 0.0, 0.5878, -0.809, 0.0, 0.5878, -0.809, 0.0, -0.309, -0.9511, 0.0, 2.829e-06, -1.0, 0.0, 9.028e-07, -1.0, 0.0, 0.5878, -0.809, 0.0, 0.809, -0.5878, 0.0, 0.809, -0.5878, 0.0, 0.809, -0.5878, 0.0, 0.9511, -0.309, 0.0, 0.9511, -0.309, 0.0, 0.9511, -0.309, 0.0, 0.9877, -0.1564, 0.0, 0.9877, -0.1564, 0.0, -0.9877, -0.1564, 0.0, -0.9511, -0.309, 0.0, -0.9511, -0.309, 0.0, -0.9511, -0.309, 0.0, -0.809, -0.5878, 0.0, -0.809, -0.5878, 0.0, -0.809, -0.5878, 0.0, -0.5878, -0.809, 0.0, -0.5878, -0.809, 0.0, -0.5878, -0.809, 0.0, -0.309, -0.9511, 0.0, -0.309, -0.9511, 0.0, -1.708e-05, 0.0, -1.0, -1.817e-05, 0.0, -1.0, 3.719e-06, 0.0, -1.0, 3.583e-06, 0.0, -1.0, -4.643e-06, 0.0, -1.0, -4.175e-06, 0.0, -1.0, -5.296e-08, 0.0, 1.0, -2.839e-06, 0.0, 1.0, -2.722e-06, 0.0, 1.0, 1.967e-06, 0.0, 1.0, 1.894e-06, 0.0, 1.0, -3.211e-08, 0.0, 1.0, 4.151e-06, 0.0, -1.0, 3.719e-06, 0.0, -1.0, -1.438e-06, 0.0, -1.0, -4.643e-06, 0.0, -1.0, -1.274e-06, 0.0, -1.0, -1.369e-06, 0.0, -1.0, 0.0, 0.0, 1.0, -5.296e-08, 0.0, 1.0, 0.0, 0.0, 1.0, -2.921e-06, 0.0, 1.0, -3.155e-06, 0.0, 1.0, 1.894e-06, 0.0, 1.0, -1.438e-06, 0.0, -1.0, -2.209e-06, 0.0, -1.0, -2.19e-06, 0.0, -1.0, -1.274e-06, 0.0, -1.0, 4.53e-06, 0.0, -1.0, 4.106e-06, 0.0, -1.0, 1.623e-06, 0.0, 1.0, 0.0, 0.0, 1.0, 0.0, 0.0, 1.0, -2.872e-07, 0.0, 1.0, -3.155e-06, 0.0, 1.0, -2.921e-06, 0.0, 1.0, -2.209e-06, 0.0, -1.0, 2.295e-06, 0.0, -1.0, 2.164e-06, 0.0, -1.0, 4.53e-06, 0.0, -1.0, 1.221e-05, 0.0, -1.0, 1.171e-05, 0.0, -1.0, -1.645e-06, 0.0, -1.0, 3.583e-06, 0.0, -1.0, 3.897e-06, 0.0, -1.0, 3.506e-07, 0.0, 1.0, 2.868e-07, 0.0, 1.0, 1.623e-06, 0.0, 1.0, -8.712e-06, 0.0, 1.0, -9.084e-06, 0.0, 1.0, -2.872e-07, 0.0, 1.0, -0.1564, -0.9877, 0.0, -0.1564, -0.9877, 0.0, -0.1564, -0.9877, 0.0, -3.211e-08, 0.0, 1.0, -8.497e-07, 0.0, 1.0, -8.212e-07, 0.0, 1.0, -0.1564, -0.9877, 0.0, -0.1564, -0.9877, 0.0, -0.1564, -0.9877, 0.0, 2.164e-06, 0.0, -1.0, 2.295e-06, 0.0, -1.0, -1.645e-06, 0.0, -1.0, 0.1564, -0.9877, 0.0, 0.1564, -0.9877, 0.0, 0.1564, -0.9877, 0.0, 0.1564, -0.9877, 0.0, 0.1564, -0.9877, 0.0, 0.1564, -0.9877, 0.0, -8.497e-07, 0.0, 1.0, 2.868e-07, 0.0, 1.0, 3.506e-07, 0.0, 1.0, 0.0, 1.0, 1.176e-09, 0.0, 1.0, 5.052e-11, 0.0, 1.0, 1.379e-09, 0.0, 1.0, 1.01e-08, 0.0, 1.0, 7.359e-09, 0.0, 1.0, 1.379e-09, 0.0, 1.0, 1.379e-09, 0.0, 1.0, 0.0, 0.0, 1.0, 0.0, 0.0, 1.0, 0.0, 0.0, 1.0, 1.176e-09, 0.0, 1.0, 1.379e-09, 0.0, 1.0, 0.0, 0.0, 1.0, 9.523e-09, 0.0, 1.0, 1.176e-09, 0.0, 1.0, 1.418e-09, 0.0, 1.0, 5.052e-11, 0.0, 1.0, 1.176e-09, 0.0, 1.0, -3.409e-09, 0.0, 1.0, 1.01e-08, 0.0, 1.0, 1.379e-09, 0.0, 1.0, 1.379e-09, 0.0, 1.0, 5.052e-11, 0.0, 1.0, -3.409e-09, 0.0, 1.0, 9.523e-09, 0.0, 1.0, 1.418e-09, 0.0, 1.0, 1.176e-09, 0.9927, 0.0, 0.1203, 0.8935, 0.0, 0.4491, 0.9927, 0.0, 0.1203, 0.8935, 0.0, 0.4491, 0.6349, 0.0, 0.7726, 0.8935, 0.0, 0.4491, 0.6349, 0.0, 0.7726, 0.3217, 0.0, 0.9468, 0.6349, 0.0, 0.7726, 0.3217, 0.0, 0.9468, 8.599e-07, 0.0, 1.0, 0.3217, 0.0, 0.9468, -1.691e-06, 0.0, 1.0, -0.3217, 0.0, 0.9468, 8.599e-07, 0.0, 1.0, -0.3217, 0.0, 0.9468, -0.6349, 0.0, 0.7726, -0.3217, 0.0, 0.9468, -0.6349, 0.0, 0.7726, -0.8935, 0.0, 0.4491, -0.6349, 0.0, 0.7726, -0.8935, 0.0, 0.4491, -0.9927, 0.0, 0.1203, -0.8935, 0.0, 0.4491, 1.688e-07, 0.0, -1.0, 1.688e-07, 0.0, -1.0, 1.688e-07, 0.0, -1.0, 0.9927, 0.0, 0.1203, 1.0, 0.0, 0.0, 0.9927, 0.0, 0.1203, -0.9927, 0.0, 0.1203, -1.0, 0.0, 0.0, -0.9927, 0.0, 0.1203, 0.9927, 0.0, 0.1203, 0.8935, 0.0, 0.4491, 0.8935, 0.0, 0.4491, 0.8935, 0.0, 0.4491, 0.6349, 0.0, 0.7726, 0.6349, 0.0, 0.7726, 0.6349, 0.0, 0.7726, 0.3217, 0.0, 0.9468, 0.3217, 0.0, 0.9468, 0.3217, 0.0, 0.9468, -1.691e-06, 0.0, 1.0, 8.599e-07, 0.0, 1.0, -1.691e-06, 0.0, 1.0, -0.3217, 0.0, 0.9468, -0.3217, 0.0, 0.9468, -0.3217, 0.0, 0.9468, -0.6349, 0.0, 0.7726, -0.6349, 0.0, 0.7726, -0.6349, 0.0, 0.7726, -0.8935, 0.0, 0.4491, -0.8935, 0.0, 0.4491, -0.8935, 0.0, 0.4491, -0.9927, 0.0, 0.1203, -0.9927, 0.0, 0.1203, 2.531e-07, 0.0, -1.0, 2.531e-07, 0.0, -1.0, 2.531e-07, 0.0, -1.0, 0.9927, 0.0, 0.1203, 1.0, 0.0, 0.0, 1.0, 0.0, 0.0, -0.9927, 0.0, 0.1203, -1.0, 0.0, 0.0, -1.0, 0.0, 0.0])] * 3)])

# ---- objects
ob_gdi_barracks = bpy.data.objects.new('GDI Barracks', me_ts_td_barr)

# ---- transforms, parenting, visibility, modifiers, constraints
ob_gdi_barracks.location = (0.0, 0.0, 0.0)
ob_gdi_barracks.rotation_euler = (1.571, -0.0, 0.0)

# ---- collection membership
col_collection.objects.link(ob_gdi_barracks)

# ---- scene / render settings (as saved in the file)
scene.frame_start = 1; scene.frame_end = 250; scene.frame_set(1)
scene.render.engine = 'BLENDER_EEVEE_NEXT'
scene.cycles.sampling_pattern = 'TABULATED_SOBOL'
scene.view_settings.view_transform = 'Filmic'
bpy.context.view_layer.update()

# ---- added for rendering (the .blend has no active camera and no usable light): camera, sun
cam_auto = bpy.data.cameras.new('AutoCamera')
cam_auto.lens = 50.0
cam_auto.sensor_width = 36.0
cam_auto.clip_end = 1000.0
ob_auto_camera = bpy.data.objects.new('AutoCamera', cam_auto)
scene.collection.objects.link(ob_auto_camera)
ob_auto_camera.location = (27.6341, -35.8411, 24.2188)
ob_auto_camera.rotation_euler = (1.09748, -7.21219e-08, 0.694738)
scene.camera = ob_auto_camera
light_auto_sun = bpy.data.lights.new('AutoSun', 'SUN')
light_auto_sun.energy = 3.0
light_auto_sun.angle = 0.0523599
ob_auto_sun = bpy.data.objects.new('AutoSun', light_auto_sun)
scene.collection.objects.link(ob_auto_sun)
ob_auto_sun.rotation_euler = (0.872665, 0.174533, 0.523599)
bpy.context.view_layer.update()
